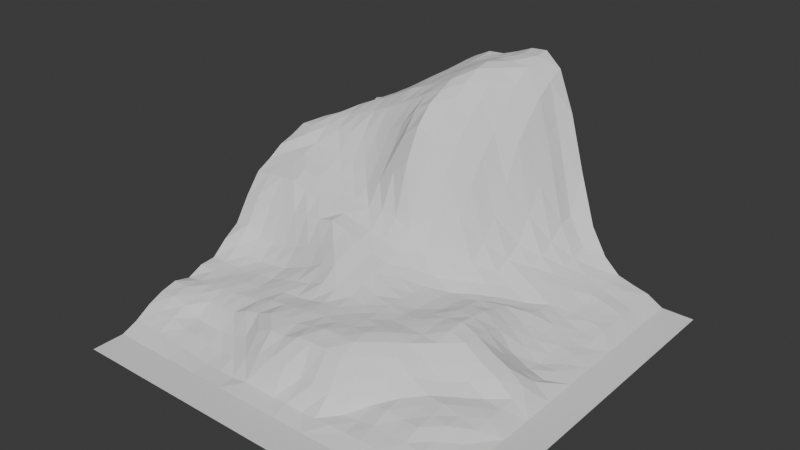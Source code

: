 # Source: land05_10.blend  (saved by Blender 4.4.32; exported with 4.5.12 LTS)
import bpy
from mathutils import Matrix  # noqa: F401  (used for matrix-valued properties, if any)

bpy.ops.wm.read_factory_settings(use_empty=True)
scene = bpy.context.scene
scene.name = 'Scene'

# ---- collections
col_land05_10_col = bpy.data.collections.new('land05_10_col'); scene.collection.children.link(col_land05_10_col)

# ---- materials (node trees are filled in below, after node groups)
mat_land05_10 = bpy.data.materials.new('land05_10')

# ---- material node trees

# ---- world
world_world = bpy.data.worlds.new('World'); scene.world = world_world
world_world.use_nodes = True; world_world.node_tree.nodes.clear()
_N = world_world.node_tree.nodes; _L = world_world.node_tree.links
n0 = _N.new('ShaderNodeOutputWorld'); n0.name = 'World Output'; n0.location = (300, 300)
n1 = _N.new('ShaderNodeBackground'); n1.name = 'Background'; n1.location = (10, 300)
n1.inputs[0].default_value = (0.05088, 0.05088, 0.05088, 1.0)
_L.new(n1.outputs[0], n0.inputs[0])
n0.is_active_output = True
world_world.color = (0.05088, 0.05088, 0.05088)
world_world.sun_shadow_jitter_overblur = 0.0

# ---- meshes
me_land05_10_mesh = bpy.data.meshes.new('land05_10_mesh')
me_land05_10_mesh.from_pydata([(0.0, 0.0, -159.9), (8.333, 0.0, -159.9), (8.333, 8.333, -159.9), (0.0, 8.333, -159.9), (8.333, 0.0, -159.9), (16.67, 0.0, -159.9), (16.67, 8.333, -159.9), (8.333, 8.333, -159.9), (16.67, 0.0, -159.9), (25.0, 0.0, -159.9), (25.0, 8.333, -159.9), (16.67, 8.333, -159.9), (25.0, 0.0, -159.9), (33.33, 0.0, -159.9), (33.33, 8.333, -159.9), (25.0, 8.333, -159.9), (33.33, 0.0, -159.9), (41.67, 0.0, -159.9), (41.67, 8.333, -159.9), (33.33, 8.333, -159.9), (41.67, 0.0, -159.9), (50.0, 0.0, -159.9), (50.0, 8.333, -159.9), (41.67, 8.333, -159.9), (50.0, 0.0, -159.9), (58.33, 0.0, -159.9), (58.33, 8.333, -159.9), (50.0, 8.333, -159.9), (58.33, 0.0, -159.9), (66.67, 0.0, -159.9), (66.67, 8.333, -159.9), (58.33, 8.333, -159.9), (66.67, 0.0, -159.9), (75.0, 0.0, -159.9), (75.0, 8.333, -159.9), (66.67, 8.333, -159.9), (75.0, 0.0, -159.9), (83.33, 0.0, -159.9), (83.33, 8.333, -159.9), (75.0, 8.333, -159.9), (83.33, 0.0, -159.9), (91.67, 0.0, -159.9), (91.67, 8.333, -159.9), (83.33, 8.333, -159.9), (91.67, 0.0, -159.9), (100.0, 0.0, -159.9), (100.0, 8.333, -159.9), (91.67, 8.333, -159.9), (91.67, 8.333, -159.9), (100.0, 8.333, -159.9), (100.0, 16.67, -159.9), (91.67, 16.67, -159.9), (91.67, 16.67, -159.9), (100.0, 16.67, -159.9), (100.0, 25.0, -159.9), (91.67, 25.0, -159.9), (91.67, 25.0, -159.9), (100.0, 25.0, -159.9), (100.0, 33.33, -159.9), (91.67, 33.33, -159.9), (91.67, 33.33, -159.9), (100.0, 33.33, -159.9), (100.0, 41.67, -159.9), (91.67, 41.67, -159.9), (91.67, 41.67, -159.9), (100.0, 41.67, -159.9), (100.0, 50.0, -159.9), (91.67, 50.0, -159.9), (91.67, 50.0, -159.9), (100.0, 50.0, -159.9), (100.0, 58.33, -159.9), (91.67, 58.33, -159.9), (91.67, 58.33, -159.9), (100.0, 58.33, -159.9), (100.0, 66.67, -159.9), (91.67, 66.67, -159.9), (91.67, 66.67, -159.9), (100.0, 66.67, -159.9), (100.0, 75.0, -159.9), (91.67, 75.0, -159.9), (91.67, 75.0, -159.9), (100.0, 75.0, -159.9), (100.0, 83.33, -159.9), (91.67, 83.33, -159.9), (91.67, 83.33, -159.9), (100.0, 83.33, -159.9), (100.0, 91.67, -159.9), (91.67, 91.67, -159.9), (91.67, 91.67, -159.9), (100.0, 91.67, -159.9), (100.0, 100.0, -159.9), (91.67, 100.0, -159.9), (8.333, 8.333, -159.9), (8.333, 12.5, -158.2), (4.167, 12.5, -158.2), (0.0, 12.5, -158.2), (0.0, 8.333, -159.9), (16.67, 8.333, -159.9), (16.67, 12.5, -158.9), (12.5, 12.5, -158.6), (8.333, 12.5, -158.2), (8.333, 8.333, -159.9), (25.0, 8.333, -159.9), (25.0, 12.5, -159.6), (20.83, 12.5, -159.2), (16.67, 12.5, -158.9), (16.67, 8.333, -159.9), (33.33, 8.333, -159.9), (33.33, 12.5, -159.6), (29.17, 12.5, -159.6), (25.0, 12.5, -159.6), (25.0, 8.333, -159.9), (37.5, 12.5, -158.9), (33.33, 12.5, -159.6), (33.33, 8.333, -159.9), (41.67, 8.333, -159.9), (41.67, 12.5, -158.9), (50.0, 8.333, -159.9), (50.0, 12.5, -158.7), (45.83, 12.5, -159.2), (41.67, 12.5, -158.9), (41.67, 8.333, -159.9), (58.33, 8.333, -159.9), (58.33, 12.5, -158.6), (54.17, 12.5, -159.1), (50.0, 12.5, -158.7), (50.0, 8.333, -159.9), (62.5, 12.5, -158.2), (58.33, 12.5, -158.6), (58.33, 8.333, -159.9), (66.67, 8.333, -159.9), (66.67, 12.5, -158.4), (75.0, 8.333, -159.9), (75.0, 12.5, -158.1), (70.83, 12.5, -158.0), (66.67, 12.5, -158.4), (66.67, 8.333, -159.9), (83.33, 8.333, -159.9), (83.33, 12.5, -158.7), (79.17, 12.5, -158.4), (75.0, 12.5, -158.1), (75.0, 8.333, -159.9), (83.33, 12.5, -158.7), (83.33, 8.333, -159.9), (91.67, 8.333, -159.9), (87.5, 12.5, -159.6), (4.167, 16.67, -155.9), (0.0, 16.67, -155.6), (8.333, 16.67, -156.2), (12.5, 16.67, -157.2), (8.333, 16.67, -156.2), (16.67, 16.67, -157.5), (16.67, 16.67, -157.5), (20.83, 16.67, -158.2), (25.0, 16.67, -158.6), (25.0, 16.67, -158.6), (29.17, 16.67, -157.9), (33.33, 16.67, -156.2), (33.33, 16.67, -156.2), (37.5, 16.67, -153.9), (41.67, 16.67, -152.9), (45.83, 16.67, -152.9), (41.67, 16.67, -152.9), (50.0, 16.67, -154.9), (54.17, 16.67, -153.8), (50.0, 16.67, -154.9), (58.33, 16.67, -154.6), (62.5, 16.67, -158.1), (58.33, 16.67, -154.6), (66.67, 16.67, -157.7), (70.83, 16.67, -156.9), (66.67, 16.67, -157.7), (75.0, 16.67, -157.0), (79.17, 16.67, -157.0), (75.0, 16.67, -157.0), (83.33, 16.67, -157.6), (87.5, 16.67, -159.0), (83.33, 16.67, -157.6), (91.67, 16.67, -159.9), (4.167, 20.83, -153.6), (0.0, 20.83, -153.8), (0.0, 16.67, -155.6), (4.167, 16.67, -155.9), (8.333, 20.83, -154.6), (8.333, 16.67, -156.2), (12.5, 20.83, -156.5), (8.333, 20.83, -154.6), (8.333, 16.67, -156.2), (12.5, 16.67, -157.2), (16.67, 20.83, -156.9), (16.67, 16.67, -157.5), (20.83, 16.67, -158.2), (16.67, 20.83, -156.9), (16.67, 16.67, -157.5), (20.83, 20.83, -156.9), (25.0, 16.67, -158.6), (25.0, 20.83, -156.2), (29.17, 16.67, -157.9), (25.0, 20.83, -156.2), (25.0, 16.67, -158.6), (29.17, 20.83, -154.6), (33.33, 16.67, -156.2), (33.33, 20.83, -151.5), (37.5, 20.83, -149.6), (33.33, 20.83, -151.5), (33.33, 16.67, -156.2), (37.5, 16.67, -153.9), (41.67, 20.83, -149.5), (41.67, 16.67, -152.9), (45.83, 20.83, -147.9), (41.67, 20.83, -149.5), (41.67, 16.67, -152.9), (45.83, 16.67, -152.9), (50.0, 20.83, -147.6), (50.0, 16.67, -154.9), (54.17, 20.83, -147.4), (50.0, 20.83, -147.6), (50.0, 16.67, -154.9), (54.17, 16.67, -153.8), (58.33, 20.83, -148.1), (58.33, 16.67, -154.6), (62.5, 20.83, -150.5), (58.33, 20.83, -148.1), (58.33, 16.67, -154.6), (62.5, 16.67, -158.1), (66.67, 20.83, -156.1), (66.67, 16.67, -157.7), (70.83, 20.83, -155.2), (66.67, 20.83, -156.1), (66.67, 16.67, -157.7), (70.83, 16.67, -156.9), (75.0, 20.83, -155.7), (75.0, 16.67, -157.0), (79.17, 20.83, -155.5), (75.0, 20.83, -155.7), (75.0, 16.67, -157.0), (79.17, 16.67, -157.0), (83.33, 20.83, -157.1), (83.33, 16.67, -157.6), (87.5, 20.83, -158.6), (83.33, 20.83, -157.1), (83.33, 16.67, -157.6), (87.5, 16.67, -159.0), (4.167, 25.0, -152.9), (0.0, 25.0, -152.8), (8.333, 25.0, -153.4), (12.5, 25.0, -153.9), (8.333, 25.0, -153.4), (16.67, 25.0, -153.9), (16.67, 25.0, -153.9), (20.83, 25.0, -153.6), (25.0, 25.0, -151.5), (25.0, 25.0, -151.5), (29.17, 25.0, -150.5), (33.33, 25.0, -148.8), (33.33, 25.0, -148.8), (37.5, 25.0, -148.5), (41.67, 25.0, -148.2), (45.83, 25.0, -147.2), (41.67, 25.0, -148.2), (50.0, 25.0, -146.2), (54.17, 25.0, -146.2), (50.0, 25.0, -146.2), (58.33, 25.0, -146.1), (62.5, 25.0, -148.1), (58.33, 25.0, -146.1), (66.67, 25.0, -151.9), (70.83, 25.0, -154.7), (66.67, 25.0, -151.9), (75.0, 25.0, -154.8), (79.17, 25.0, -155.1), (75.0, 25.0, -154.8), (83.33, 25.0, -155.7), (87.5, 25.0, -158.2), (83.33, 25.0, -155.7), (91.67, 16.67, -159.9), (91.67, 25.0, -159.9), (4.167, 29.17, -153.1), (0.0, 29.17, -153.8), (0.0, 25.0, -152.8), (4.167, 25.0, -152.9), (8.333, 29.17, -152.6), (8.333, 25.0, -153.4), (12.5, 29.17, -152.2), (8.333, 29.17, -152.6), (8.333, 25.0, -153.4), (12.5, 25.0, -153.9), (16.67, 29.17, -151.9), (16.67, 25.0, -153.9), (20.83, 29.17, -151.2), (16.67, 29.17, -151.9), (16.67, 25.0, -153.9), (20.83, 25.0, -153.6), (25.0, 29.17, -150.5), (25.0, 25.0, -151.5), (29.17, 29.17, -149.1), (25.0, 29.17, -150.5), (25.0, 25.0, -151.5), (29.17, 25.0, -150.5), (33.33, 29.17, -148.5), (33.33, 25.0, -148.8), (37.5, 29.17, -147.8), (33.33, 29.17, -148.5), (33.33, 25.0, -148.8), (37.5, 25.0, -148.5), (41.67, 29.17, -147.1), (41.67, 25.0, -148.2), (45.83, 29.17, -146.8), (41.67, 29.17, -147.1), (41.67, 25.0, -148.2), (45.83, 25.0, -147.2), (50.0, 29.17, -146.4), (50.0, 25.0, -146.2), (54.17, 29.17, -146.1), (50.0, 29.17, -146.4), (50.0, 25.0, -146.2), (54.17, 25.0, -146.2), (58.33, 29.17, -145.7), (58.33, 25.0, -146.1), (62.5, 29.17, -146.4), (58.33, 29.17, -145.7), (58.33, 25.0, -146.1), (62.5, 25.0, -148.1), (66.67, 29.17, -148.8), (66.67, 25.0, -151.9), (70.83, 29.17, -151.9), (66.67, 29.17, -148.8), (66.67, 25.0, -151.9), (70.83, 25.0, -154.7), (75.0, 29.17, -154.4), (75.0, 25.0, -154.8), (79.17, 29.17, -154.6), (75.0, 29.17, -154.4), (75.0, 25.0, -154.8), (79.17, 25.0, -155.1), (83.33, 29.17, -155.7), (83.33, 25.0, -155.7), (87.5, 29.17, -157.1), (83.33, 29.17, -155.7), (83.33, 25.0, -155.7), (87.5, 25.0, -158.2), (4.167, 33.33, -152.2), (0.0, 33.33, -151.9), (8.333, 33.33, -152.2), (12.5, 33.33, -151.5), (8.333, 33.33, -152.2), (16.67, 33.33, -150.8), (20.83, 33.33, -150.5), (16.67, 33.33, -150.8), (25.0, 33.33, -149.5), (29.17, 33.33, -148.8), (25.0, 33.33, -149.5), (33.33, 33.33, -148.5), (37.5, 33.33, -147.8), (33.33, 33.33, -148.5), (41.67, 33.33, -146.8), (45.83, 33.33, -146.4), (41.67, 33.33, -146.8), (50.0, 33.33, -146.4), (54.17, 33.33, -146.1), (50.0, 33.33, -146.4), (58.33, 33.33, -146.1), (62.5, 33.33, -146.1), (58.33, 33.33, -146.1), (66.67, 33.33, -147.1), (70.83, 33.33, -149.8), (66.67, 33.33, -147.1), (75.0, 33.33, -153.2), (79.17, 33.33, -155.2), (75.0, 33.33, -153.2), (83.33, 33.33, -155.6), (87.5, 33.33, -156.7), (83.33, 33.33, -155.6), (91.67, 33.33, -159.9), (91.67, 25.0, -159.9), (4.167, 37.5, -151.5), (0.0, 37.5, -151.6), (0.0, 33.33, -151.9), (4.167, 33.33, -152.2), (8.333, 37.5, -151.5), (8.333, 33.33, -152.2), (12.5, 37.5, -151.2), (8.333, 37.5, -151.5), (8.333, 33.33, -152.2), (12.5, 33.33, -151.5), (16.67, 37.5, -150.5), (16.67, 33.33, -150.8), (20.83, 37.5, -150.2), (16.67, 37.5, -150.5), (16.67, 33.33, -150.8), (20.83, 33.33, -150.5), (25.0, 37.5, -148.8), (25.0, 33.33, -149.5), (29.17, 37.5, -147.8), (25.0, 37.5, -148.8), (25.0, 33.33, -149.5), (29.17, 33.33, -148.8), (33.33, 37.5, -146.8), (33.33, 33.33, -148.5), (37.5, 37.5, -145.1), (33.33, 37.5, -146.8), (33.33, 33.33, -148.5), (37.5, 33.33, -147.8), (41.67, 37.5, -145.1), (41.67, 33.33, -146.8), (45.83, 37.5, -145.7), (41.67, 37.5, -145.1), (41.67, 33.33, -146.8), (45.83, 33.33, -146.4), (50.0, 37.5, -146.1), (50.0, 33.33, -146.4), (54.17, 37.5, -146.4), (50.0, 37.5, -146.1), (50.0, 33.33, -146.4), (54.17, 33.33, -146.1), (58.33, 37.5, -146.8), (58.33, 33.33, -146.1), (62.5, 37.5, -146.8), (58.33, 37.5, -146.8), (58.33, 33.33, -146.1), (62.5, 33.33, -146.1), (66.67, 37.5, -147.1), (66.67, 33.33, -147.1), (70.83, 37.5, -147.4), (66.67, 37.5, -147.1), (66.67, 33.33, -147.1), (70.83, 33.33, -149.8), (75.0, 37.5, -150.2), (75.0, 33.33, -153.2), (79.17, 37.5, -153.6), (75.0, 37.5, -150.2), (75.0, 33.33, -153.2), (79.17, 33.33, -155.2), (83.33, 37.5, -156.1), (83.33, 33.33, -155.6), (87.5, 37.5, -156.8), (83.33, 37.5, -156.1), (83.33, 33.33, -155.6), (87.5, 33.33, -156.7), (4.167, 41.67, -148.8), (0.0, 41.67, -148.0), (8.333, 41.67, -149.8), (12.5, 41.67, -150.2), (8.333, 41.67, -149.8), (16.67, 41.67, -149.8), (20.83, 41.67, -149.1), (16.67, 41.67, -149.8), (25.0, 41.67, -147.4), (29.17, 41.67, -145.7), (25.0, 41.67, -147.4), (33.33, 41.67, -143.5), (37.5, 41.67, -142.1), (33.33, 41.67, -143.5), (41.67, 41.67, -143.2), (45.83, 41.67, -144.4), (41.67, 41.67, -143.2), (50.0, 41.67, -145.7), (54.17, 41.67, -146.4), (50.0, 41.67, -145.7), (58.33, 41.67, -147.1), (62.5, 41.67, -146.8), (58.33, 41.67, -147.1), (66.67, 41.67, -146.8), (70.83, 41.67, -146.4), (66.67, 41.67, -146.8), (75.0, 41.67, -147.8), (79.17, 41.67, -150.8), (75.0, 41.67, -147.8), (83.33, 41.67, -152.9), (87.5, 41.67, -156.4), (83.33, 41.67, -152.9), (91.67, 41.67, -159.9), (91.67, 33.33, -159.9), (4.167, 45.83, -144.4), (0.0, 45.83, -145.3), (0.0, 41.67, -148.0), (4.167, 41.67, -148.8), (8.333, 45.83, -146.6), (8.333, 41.67, -149.8), (12.5, 45.83, -147.1), (8.333, 45.83, -146.6), (8.333, 41.67, -149.8), (12.5, 41.67, -150.2), (16.67, 45.83, -146.4), (16.67, 41.67, -149.8), (20.83, 45.83, -145.1), (16.67, 45.83, -146.4), (16.67, 41.67, -149.8), (20.83, 41.67, -149.1), (25.0, 45.83, -143.1), (25.0, 41.67, -147.4), (29.17, 45.83, -141.4), (25.0, 45.83, -143.1), (25.0, 41.67, -147.4), (29.17, 41.67, -145.7), (33.33, 41.67, -143.5), (33.33, 45.83, -139.7), (37.5, 41.67, -142.1), (37.5, 45.83, -140.1), (33.33, 45.83, -139.7), (33.33, 41.67, -143.5), (41.67, 41.67, -143.2), (41.67, 45.83, -142.2), (45.83, 41.67, -144.4), (45.83, 45.83, -143.2), (41.67, 45.83, -142.2), (41.67, 41.67, -143.2), (50.0, 41.67, -145.7), (50.0, 45.83, -145.1), (54.17, 45.83, -146.8), (50.0, 45.83, -145.1), (50.0, 41.67, -145.7), (54.17, 41.67, -146.4), (58.33, 45.83, -147.8), (58.33, 41.67, -147.1), (62.5, 45.83, -147.4), (58.33, 45.83, -147.8), (58.33, 41.67, -147.1), (62.5, 41.67, -146.8), (66.67, 45.83, -146.8), (66.67, 41.67, -146.8), (70.83, 45.83, -146.1), (66.67, 45.83, -146.8), (66.67, 41.67, -146.8), (70.83, 41.67, -146.4), (75.0, 45.83, -147.8), (75.0, 41.67, -147.8), (79.17, 45.83, -150.5), (75.0, 45.83, -147.8), (75.0, 41.67, -147.8), (79.17, 41.67, -150.8), (83.33, 45.83, -152.5), (83.33, 41.67, -152.9), (87.5, 45.83, -155.6), (83.33, 45.83, -152.5), (83.33, 41.67, -152.9), (87.5, 41.67, -156.4), (4.167, 50.0, -137.9), (0.0, 50.0, -139.0), (8.333, 50.0, -138.9), (12.5, 50.0, -139.0), (8.333, 50.0, -138.9), (16.67, 50.0, -138.7), (20.83, 50.0, -138.0), (16.67, 50.0, -138.7), (25.0, 50.0, -137.7), (29.17, 50.0, -136.7), (25.0, 50.0, -137.7), (33.33, 50.0, -137.8), (37.5, 50.0, -139.0), (33.33, 50.0, -137.8), (41.67, 50.0, -141.1), (45.83, 50.0, -142.4), (41.67, 50.0, -141.1), (50.0, 50.0, -144.7), (54.17, 50.0, -147.1), (50.0, 50.0, -144.7), (58.33, 50.0, -148.1), (62.5, 50.0, -148.1), (58.33, 50.0, -148.1), (66.67, 50.0, -146.8), (70.83, 50.0, -146.8), (66.67, 50.0, -146.8), (75.0, 50.0, -149.1), (79.17, 50.0, -152.9), (75.0, 50.0, -149.1), (83.33, 50.0, -155.0), (87.5, 50.0, -156.6), (83.33, 50.0, -155.0), (91.67, 41.67, -159.9), (91.67, 50.0, -159.9), (4.167, 54.17, -133.3), (0.0, 54.17, -133.8), (0.0, 50.0, -139.0), (4.167, 50.0, -137.9), (8.333, 54.17, -133.1), (8.333, 50.0, -138.9), (12.5, 50.0, -139.0), (12.5, 54.17, -132.9), (8.333, 54.17, -133.1), (8.333, 50.0, -138.9), (16.67, 50.0, -138.7), (16.67, 54.17, -134.1), (20.83, 50.0, -138.0), (20.83, 54.17, -134.8), (16.67, 54.17, -134.1), (16.67, 50.0, -138.7), (25.0, 50.0, -137.7), (25.0, 54.17, -135.7), (29.17, 54.17, -136.4), (25.0, 54.17, -135.7), (25.0, 50.0, -137.7), (29.17, 50.0, -136.7), (33.33, 50.0, -137.8), (33.33, 54.17, -137.5), (37.5, 50.0, -139.0), (37.5, 54.17, -138.4), (33.33, 54.17, -137.5), (33.33, 50.0, -137.8), (41.67, 50.0, -141.1), (41.67, 54.17, -139.4), (45.83, 50.0, -142.4), (45.83, 54.17, -140.7), (41.67, 54.17, -139.4), (41.67, 50.0, -141.1), (50.0, 54.17, -144.0), (50.0, 50.0, -144.7), (54.17, 54.17, -147.4), (50.0, 54.17, -144.0), (50.0, 50.0, -144.7), (54.17, 50.0, -147.1), (58.33, 54.17, -148.5), (58.33, 50.0, -148.1), (62.5, 54.17, -148.5), (58.33, 54.17, -148.5), (58.33, 50.0, -148.1), (62.5, 50.0, -148.1), (66.67, 54.17, -147.4), (66.67, 50.0, -146.8), (70.83, 54.17, -147.4), (66.67, 54.17, -147.4), (66.67, 50.0, -146.8), (70.83, 50.0, -146.8), (75.0, 54.17, -150.5), (75.0, 50.0, -149.1), (79.17, 54.17, -155.3), (75.0, 54.17, -150.5), (75.0, 50.0, -149.1), (79.17, 50.0, -152.9), (83.33, 54.17, -157.3), (83.33, 50.0, -155.0), (87.5, 54.17, -158.4), (83.33, 54.17, -157.3), (83.33, 50.0, -155.0), (87.5, 50.0, -156.6), (4.167, 58.33, -131.5), (0.0, 58.33, -131.7), (8.333, 58.33, -131.2), (12.5, 58.33, -131.3), (8.333, 58.33, -131.2), (16.67, 58.33, -132.1), (20.83, 58.33, -133.3), (16.67, 58.33, -132.1), (25.0, 58.33, -134.3), (29.17, 58.33, -134.9), (25.0, 58.33, -134.3), (33.33, 58.33, -135.4), (37.5, 58.33, -135.0), (33.33, 58.33, -135.4), (41.67, 58.33, -135.3), (45.83, 58.33, -136.8), (41.67, 58.33, -135.3), (50.0, 58.33, -141.8), (54.17, 58.33, -146.8), (50.0, 58.33, -141.8), (58.33, 58.33, -149.3), (62.5, 58.33, -149.3), (58.33, 58.33, -149.3), (66.67, 58.33, -148.1), (70.83, 58.33, -148.8), (66.67, 58.33, -148.1), (75.0, 58.33, -151.5), (79.17, 58.33, -155.4), (75.0, 58.33, -151.5), (83.33, 58.33, -158.1), (87.5, 58.33, -158.3), (83.33, 58.33, -158.1), (91.67, 58.33, -159.9), (91.67, 50.0, -159.9), (4.167, 62.5, -129.7), (0.0, 62.5, -129.1), (0.0, 58.33, -131.7), (4.167, 58.33, -131.5), (8.333, 62.5, -129.4), (8.333, 58.33, -131.2), (12.5, 58.33, -131.3), (12.5, 62.5, -130.3), (8.333, 62.5, -129.4), (8.333, 58.33, -131.2), (16.67, 58.33, -132.1), (16.67, 62.5, -130.9), (20.83, 58.33, -133.3), (20.83, 62.5, -131.9), (16.67, 62.5, -130.9), (16.67, 58.33, -132.1), (25.0, 58.33, -134.3), (25.0, 62.5, -132.4), (29.17, 58.33, -134.9), (29.17, 62.5, -132.1), (25.0, 62.5, -132.4), (25.0, 58.33, -134.3), (33.33, 58.33, -135.4), (33.33, 62.5, -129.5), (37.5, 58.33, -135.0), (37.5, 62.5, -125.9), (33.33, 62.5, -129.5), (33.33, 58.33, -135.4), (41.67, 58.33, -135.3), (41.67, 62.5, -122.5), (45.83, 58.33, -136.8), (45.83, 62.5, -125.9), (41.67, 62.5, -122.5), (41.67, 58.33, -135.3), (50.0, 62.5, -134.3), (50.0, 58.33, -141.8), (54.17, 62.5, -143.5), (50.0, 62.5, -134.3), (50.0, 58.33, -141.8), (54.17, 58.33, -146.8), (58.33, 62.5, -148.1), (58.33, 58.33, -149.3), (62.5, 62.5, -150.0), (58.33, 62.5, -148.1), (58.33, 58.33, -149.3), (62.5, 58.33, -149.3), (66.67, 62.5, -150.3), (66.67, 58.33, -148.1), (70.83, 62.5, -149.8), (66.67, 62.5, -150.3), (66.67, 58.33, -148.1), (70.83, 58.33, -148.8), (75.0, 62.5, -152.2), (75.0, 58.33, -151.5), (79.17, 62.5, -155.6), (75.0, 62.5, -152.2), (75.0, 58.33, -151.5), (79.17, 58.33, -155.4), (83.33, 62.5, -157.8), (83.33, 58.33, -158.1), (87.5, 62.5, -158.6), (83.33, 62.5, -157.8), (83.33, 58.33, -158.1), (87.5, 58.33, -158.3), (4.167, 66.67, -126.9), (0.0, 66.67, -127.8), (8.333, 66.67, -128.0), (12.5, 66.67, -128.4), (8.333, 66.67, -128.0), (16.67, 66.67, -128.9), (20.83, 66.67, -128.9), (16.67, 66.67, -128.9), (25.0, 66.67, -128.4), (29.17, 66.67, -126.8), (25.0, 66.67, -128.4), (33.33, 66.67, -123.9), (37.5, 66.67, -117.8), (33.33, 66.67, -123.9), (41.67, 66.67, -114.4), (45.83, 66.67, -117.1), (41.67, 66.67, -114.4), (50.0, 66.67, -124.2), (54.17, 66.67, -135.0), (50.0, 66.67, -124.2), (58.33, 66.67, -145.4), (62.5, 66.67, -149.1), (58.33, 66.67, -145.4), (66.67, 66.67, -151.2), (70.83, 66.67, -152.0), (66.67, 66.67, -151.2), (75.0, 66.67, -152.1), (79.17, 66.67, -155.8), (75.0, 66.67, -152.1), (83.33, 66.67, -157.5), (87.5, 66.67, -158.4), (83.33, 66.67, -157.5), (91.67, 66.67, -159.9), (91.67, 58.33, -159.9), (4.167, 70.83, -125.0), (0.0, 70.83, -126.0), (0.0, 66.67, -127.8), (4.167, 66.67, -126.9), (8.333, 70.83, -124.6), (8.333, 66.67, -128.0), (12.5, 70.83, -124.3), (8.333, 70.83, -124.6), (8.333, 66.67, -128.0), (12.5, 66.67, -128.4), (16.67, 66.67, -128.9), (16.67, 70.83, -123.8), (20.83, 66.67, -128.9), (20.83, 70.83, -123.8), (16.67, 70.83, -123.8), (16.67, 66.67, -128.9), (25.0, 66.67, -128.4), (25.0, 70.83, -122.8), (29.17, 66.67, -126.8), (29.17, 70.83, -120.5), (25.0, 70.83, -122.8), (25.0, 66.67, -128.4), (33.33, 66.67, -123.9), (33.33, 70.83, -117.5), (37.5, 70.83, -112.7), (33.33, 70.83, -117.5), (33.33, 66.67, -123.9), (37.5, 66.67, -117.8), (41.67, 70.83, -110.3), (41.67, 66.67, -114.4), (45.83, 70.83, -112.4), (41.67, 70.83, -110.3), (41.67, 66.67, -114.4), (45.83, 66.67, -117.1), (50.0, 70.83, -118.2), (50.0, 66.67, -124.2), (54.17, 70.83, -127.6), (50.0, 70.83, -118.2), (50.0, 66.67, -124.2), (54.17, 66.67, -135.0), (58.33, 70.83, -141.1), (58.33, 66.67, -145.4), (62.5, 70.83, -147.8), (58.33, 70.83, -141.1), (58.33, 66.67, -145.4), (62.5, 66.67, -149.1), (66.67, 70.83, -150.5), (66.67, 66.67, -151.2), (70.83, 70.83, -152.9), (66.67, 70.83, -150.5), (66.67, 66.67, -151.2), (70.83, 66.67, -152.0), (75.0, 70.83, -153.3), (75.0, 66.67, -152.1), (79.17, 70.83, -155.8), (75.0, 70.83, -153.3), (75.0, 66.67, -152.1), (79.17, 66.67, -155.8), (83.33, 70.83, -157.5), (83.33, 66.67, -157.5), (87.5, 70.83, -158.6), (83.33, 70.83, -157.5), (83.33, 66.67, -157.5), (87.5, 66.67, -158.4), (4.167, 75.0, -124.1), (0.0, 75.0, -126.8), (8.333, 75.0, -122.4), (12.5, 75.0, -121.5), (8.333, 75.0, -122.4), (16.67, 75.0, -120.1), (20.83, 75.0, -118.7), (16.67, 75.0, -120.1), (25.0, 75.0, -116.8), (29.17, 75.0, -114.7), (25.0, 75.0, -116.8), (33.33, 75.0, -112.5), (37.5, 75.0, -110.0), (33.33, 75.0, -112.5), (41.67, 75.0, -108.3), (45.83, 75.0, -109.3), (41.67, 75.0, -108.3), (50.0, 75.0, -113.7), (54.17, 75.0, -121.8), (50.0, 75.0, -113.7), (58.33, 75.0, -136.0), (62.5, 75.0, -146.1), (58.33, 75.0, -136.0), (66.67, 75.0, -148.8), (70.83, 75.0, -151.3), (66.67, 75.0, -148.8), (75.0, 75.0, -153.9), (79.17, 75.0, -156.1), (75.0, 75.0, -153.9), (83.33, 75.0, -157.4), (87.5, 75.0, -158.2), (83.33, 75.0, -157.4), (91.67, 75.0, -159.9), (91.67, 66.67, -159.9), (4.167, 79.17, -126.1), (0.0, 79.17, -127.8), (0.0, 75.0, -126.8), (4.167, 75.0, -124.1), (8.333, 79.17, -122.7), (8.333, 75.0, -122.4), (12.5, 79.17, -120.1), (8.333, 79.17, -122.7), (8.333, 75.0, -122.4), (12.5, 75.0, -121.5), (16.67, 79.17, -118.1), (16.67, 75.0, -120.1), (20.83, 79.17, -116.4), (16.67, 79.17, -118.1), (16.67, 75.0, -120.1), (20.83, 75.0, -118.7), (25.0, 79.17, -114.3), (25.0, 75.0, -116.8), (29.17, 79.17, -112.0), (25.0, 79.17, -114.3), (25.0, 75.0, -116.8), (29.17, 75.0, -114.7), (33.33, 79.17, -110.4), (33.33, 75.0, -112.5), (37.5, 79.17, -108.6), (33.33, 79.17, -110.4), (33.33, 75.0, -112.5), (37.5, 75.0, -110.0), (41.67, 79.17, -106.6), (41.67, 75.0, -108.3), (45.83, 79.17, -106.6), (41.67, 79.17, -106.6), (41.67, 75.0, -108.3), (45.83, 75.0, -109.3), (50.0, 79.17, -110.0), (50.0, 75.0, -113.7), (54.17, 79.17, -117.1), (50.0, 79.17, -110.0), (50.0, 75.0, -113.7), (54.17, 75.0, -121.8), (58.33, 79.17, -128.9), (58.33, 75.0, -136.0), (62.5, 79.17, -143.8), (58.33, 79.17, -128.9), (58.33, 75.0, -136.0), (62.5, 75.0, -146.1), (66.67, 79.17, -148.5), (66.67, 75.0, -148.8), (70.83, 79.17, -150.8), (66.67, 79.17, -148.5), (66.67, 75.0, -148.8), (70.83, 75.0, -151.3), (75.0, 79.17, -153.5), (75.0, 75.0, -153.9), (79.17, 79.17, -156.2), (75.0, 79.17, -153.5), (75.0, 75.0, -153.9), (79.17, 75.0, -156.1), (83.33, 79.17, -156.9), (83.33, 75.0, -157.4), (87.5, 79.17, -157.8), (83.33, 79.17, -156.9), (83.33, 75.0, -157.4), (87.5, 75.0, -158.2), (4.167, 83.33, -126.8), (0.0, 83.33, -127.8), (8.333, 83.33, -125.6), (12.5, 83.33, -122.4), (8.333, 83.33, -125.6), (16.67, 83.33, -120.1), (20.83, 83.33, -116.2), (16.67, 83.33, -120.1), (25.0, 83.33, -113.9), (29.17, 83.33, -111.7), (25.0, 83.33, -113.9), (33.33, 83.33, -109.9), (37.5, 83.33, -107.6), (33.33, 83.33, -109.9), (41.67, 83.33, -105.7), (45.83, 83.33, -104.3), (41.67, 83.33, -105.7), (50.0, 83.33, -106.3), (54.17, 83.33, -112.0), (50.0, 83.33, -106.3), (58.33, 83.33, -120.1), (62.5, 83.33, -137.7), (58.33, 83.33, -120.1), (66.67, 83.33, -147.1), (70.83, 83.33, -150.8), (66.67, 83.33, -147.1), (75.0, 83.33, -153.2), (79.17, 83.33, -156.0), (75.0, 83.33, -153.2), (83.33, 83.33, -156.7), (87.5, 83.33, -157.9), (83.33, 83.33, -156.7), (91.67, 75.0, -159.9), (91.67, 83.33, -159.9), (4.167, 87.5, -127.9), (0.0, 87.5, -128.7), (0.0, 83.33, -127.8), (4.167, 83.33, -126.8), (8.333, 87.5, -126.3), (8.333, 83.33, -125.6), (12.5, 87.5, -124.8), (8.333, 87.5, -126.3), (8.333, 83.33, -125.6), (12.5, 83.33, -122.4), (16.67, 87.5, -122.0), (16.67, 83.33, -120.1), (20.83, 87.5, -118.8), (16.67, 87.5, -122.0), (16.67, 83.33, -120.1), (20.83, 83.33, -116.2), (25.0, 87.5, -113.9), (25.0, 83.33, -113.9), (29.17, 87.5, -111.1), (25.0, 87.5, -113.9), (25.0, 83.33, -113.9), (29.17, 83.33, -111.7), (33.33, 87.5, -109.1), (33.33, 83.33, -109.9), (37.5, 87.5, -107.3), (33.33, 87.5, -109.1), (33.33, 83.33, -109.9), (37.5, 83.33, -107.6), (41.67, 87.5, -105.3), (41.67, 83.33, -105.7), (45.83, 87.5, -103.6), (41.67, 87.5, -105.3), (41.67, 83.33, -105.7), (45.83, 83.33, -104.3), (50.0, 87.5, -104.3), (50.0, 83.33, -106.3), (54.17, 87.5, -107.6), (50.0, 87.5, -104.3), (50.0, 83.33, -106.3), (54.17, 83.33, -112.0), (58.33, 87.5, -115.1), (58.33, 83.33, -120.1), (62.5, 87.5, -131.0), (58.33, 87.5, -115.1), (58.33, 83.33, -120.1), (62.5, 83.33, -137.7), (66.67, 87.5, -145.1), (66.67, 83.33, -147.1), (70.83, 87.5, -150.5), (66.67, 87.5, -145.1), (66.67, 83.33, -147.1), (70.83, 83.33, -150.8), (75.0, 87.5, -153.2), (75.0, 83.33, -153.2), (79.17, 87.5, -155.3), (75.0, 87.5, -153.2), (75.0, 83.33, -153.2), (79.17, 83.33, -156.0), (83.33, 87.5, -156.3), (83.33, 83.33, -156.7), (87.5, 87.5, -157.8), (83.33, 87.5, -156.3), (83.33, 83.33, -156.7), (87.5, 83.33, -157.9), (4.167, 91.67, -127.4), (0.0, 91.67, -128.6), (8.333, 91.67, -126.1), (12.5, 91.67, -124.7), (8.333, 91.67, -126.1), (16.67, 91.67, -122.2), (20.83, 91.67, -119.9), (16.67, 91.67, -122.2), (25.0, 91.67, -115.4), (29.17, 91.67, -111.1), (25.0, 91.67, -115.4), (33.33, 91.67, -108.5), (37.5, 91.67, -106.8), (33.33, 91.67, -108.5), (41.67, 91.67, -105.3), (45.83, 91.67, -104.0), (41.67, 91.67, -105.3), (50.0, 91.67, -103.6), (54.17, 91.67, -104.3), (50.0, 91.67, -103.6), (58.33, 91.67, -110.7), (62.5, 91.67, -125.5), (58.33, 91.67, -110.7), (66.67, 91.67, -141.8), (70.83, 91.67, -149.8), (66.67, 91.67, -141.8), (75.0, 91.67, -153.2), (79.17, 91.67, -155.5), (75.0, 91.67, -153.2), (83.33, 91.67, -156.7), (87.5, 91.67, -158.0), (83.33, 91.67, -156.7), (91.67, 83.33, -159.9), (91.67, 91.67, -159.9), (4.167, 95.83, -126.9), (0.0, 95.83, -128.8), (0.0, 91.67, -128.6), (4.167, 91.67, -127.4), (8.333, 95.83, -125.2), (8.333, 91.67, -126.1), (12.5, 95.83, -123.7), (8.333, 95.83, -125.2), (8.333, 91.67, -126.1), (12.5, 91.67, -124.7), (16.67, 95.83, -122.4), (16.67, 91.67, -122.2), (20.83, 91.67, -119.9), (20.83, 95.83, -120.6), (16.67, 95.83, -122.4), (16.67, 91.67, -122.2), (25.0, 91.67, -115.4), (25.0, 95.83, -117.3), (29.17, 91.67, -111.1), (29.17, 95.83, -111.9), (25.0, 95.83, -117.3), (25.0, 91.67, -115.4), (33.33, 95.83, -108.1), (33.33, 91.67, -108.5), (37.5, 95.83, -106.4), (33.33, 95.83, -108.1), (33.33, 91.67, -108.5), (37.5, 91.67, -106.8), (41.67, 95.83, -105.7), (41.67, 91.67, -105.3), (45.83, 95.83, -104.7), (41.67, 95.83, -105.7), (41.67, 91.67, -105.3), (45.83, 91.67, -104.0), (50.0, 95.83, -103.0), (50.0, 91.67, -103.6), (54.17, 95.83, -102.6), (50.0, 95.83, -103.0), (50.0, 91.67, -103.6), (54.17, 91.67, -104.3), (58.33, 95.83, -108.0), (58.33, 91.67, -110.7), (62.5, 95.83, -123.8), (58.33, 95.83, -108.0), (58.33, 91.67, -110.7), (62.5, 91.67, -125.5), (66.67, 95.83, -141.1), (66.67, 91.67, -141.8), (70.83, 95.83, -148.5), (66.67, 95.83, -141.1), (66.67, 91.67, -141.8), (70.83, 91.67, -149.8), (75.0, 95.83, -153.2), (75.0, 91.67, -153.2), (79.17, 95.83, -155.3), (75.0, 95.83, -153.2), (75.0, 91.67, -153.2), (79.17, 91.67, -155.5), (83.33, 95.83, -156.3), (83.33, 91.67, -156.7), (87.5, 95.83, -157.8), (83.33, 95.83, -156.3), (83.33, 91.67, -156.7), (87.5, 91.67, -158.0), (4.167, 100.0, -126.1), (0.0, 100.0, -127.3), (8.333, 100.0, -123.9), (12.5, 100.0, -122.6), (8.333, 100.0, -123.9), (16.67, 100.0, -122.3), (20.93, 100.0, -120.1), (16.67, 100.0, -122.3), (25.0, 100.0, -117.7), (29.17, 100.0, -112.5), (25.0, 100.0, -117.7), (33.33, 100.0, -108.0), (37.5, 100.0, -106.0), (33.33, 100.0, -108.0), (41.67, 100.0, -105.7), (45.83, 100.0, -104.3), (41.67, 100.0, -105.7), (50.0, 100.0, -102.6), (54.17, 100.0, -102.3), (50.0, 100.0, -102.6), (58.33, 100.0, -106.0), (62.5, 100.0, -116.5), (58.33, 100.0, -106.0), (66.67, 100.0, -131.2), (70.83, 100.0, -144.4), (66.67, 100.0, -131.2), (75.0, 100.0, -151.5), (79.17, 100.0, -155.3), (75.0, 100.0, -151.5), (83.33, 100.0, -156.5), (87.5, 100.0, -157.5), (83.33, 100.0, -156.5), (91.67, 91.67, -159.9), (91.67, 100.0, -159.9)], [], [(2, 3, 0), (0, 1, 2), (6, 7, 4), (4, 5, 6), (10, 11, 8), (8, 9, 10), (146, 147, 95), (148, 146, 94), (95, 94, 146), (94, 93, 148), (92, 95, 96), (92, 93, 94), (92, 94, 95), (149, 150, 100), (97, 100, 101), (100, 99, 149), (151, 149, 99), (99, 98, 151), (97, 98, 99), (97, 99, 100), (104, 152, 105), (152, 104, 153), (103, 153, 104), (153, 103, 154), (102, 105, 106), (102, 104, 105), (102, 103, 104), (183, 179, 182), (181, 182, 179), (179, 180, 181), (182, 184, 183), (179, 183, 245), (243, 244, 180), (245, 243, 179), (180, 179, 243), (186, 185, 246), (246, 189, 248), (189, 246, 185), (185, 186, 187), (246, 247, 186), (187, 188, 185), (189, 185, 188), (188, 190, 189), (250, 196, 251), (196, 250, 194), (249, 194, 250), (194, 249, 192), (194, 195, 196), (195, 194, 191), (192, 191, 194), (191, 192, 193), (14, 15, 12), (12, 13, 14), (18, 19, 16), (16, 17, 18), (22, 23, 20), (20, 21, 22), (156, 108, 157), (155, 109, 156), (108, 156, 109), (109, 155, 110), (107, 108, 109), (107, 109, 110), (107, 110, 111), (112, 116, 160), (158, 112, 159), (160, 159, 112), (112, 158, 113), (114, 115, 116), (112, 114, 116), (112, 113, 114), (163, 161, 119), (120, 119, 161), (161, 162, 120), (119, 118, 163), (117, 118, 119), (117, 120, 121), (117, 119, 120), (200, 201, 202), (202, 253, 200), (200, 252, 198), (252, 200, 253), (201, 200, 197), (198, 197, 200), (253, 202, 254), (197, 198, 199), (203, 204, 205), (205, 206, 203), (207, 203, 206), (206, 208, 207), (203, 255, 204), (203, 207, 257), (255, 203, 256), (257, 256, 203), (212, 214, 213), (213, 209, 212), (211, 212, 209), (209, 210, 211), (210, 209, 258), (258, 259, 210), (209, 213, 260), (260, 258, 209), (341, 342, 278), (277, 278, 279), (278, 277, 341), (280, 282, 281), (343, 341, 277), (277, 281, 343), (281, 277, 280), (279, 280, 277), (286, 288, 287), (285, 286, 283), (287, 283, 286), (283, 287, 346), (346, 344, 283), (283, 284, 285), (344, 345, 284), (284, 283, 344), (293, 289, 292), (291, 292, 289), (292, 294, 293), (289, 290, 291), (289, 293, 349), (349, 347, 289), (347, 348, 290), (290, 289, 347), (439, 440, 376), (441, 439, 375), (376, 375, 439), (375, 379, 441), (377, 378, 375), (379, 375, 378), (378, 380, 379), (375, 376, 377), (442, 443, 382), (444, 442, 381), (382, 381, 442), (381, 385, 444), (381, 382, 383), (383, 384, 381), (385, 381, 384), (384, 386, 385), (447, 445, 387), (387, 391, 447), (391, 387, 390), (390, 392, 391), (388, 387, 445), (445, 446, 388), (387, 388, 389), (389, 390, 387), (473, 477, 539), (539, 537, 473), (474, 473, 537), (537, 538, 474), (477, 473, 476), (475, 476, 473), (476, 478, 477), (473, 474, 475), (480, 479, 540), (542, 540, 479), (479, 483, 542), (540, 541, 480), (482, 484, 483), (479, 480, 481), (483, 479, 482), (481, 482, 479), (544, 486, 485), (543, 485, 489), (485, 543, 544), (489, 545, 543), (488, 490, 489), (489, 485, 488), (487, 488, 485), (485, 486, 487), (298, 300, 299), (295, 296, 297), (297, 298, 295), (299, 295, 298), (296, 295, 350), (350, 351, 296), (295, 299, 352), (352, 350, 295), (304, 306, 305), (355, 353, 301), (305, 301, 304), (303, 304, 301), (301, 305, 355), (301, 302, 303), (353, 354, 302), (302, 301, 353), (307, 308, 309), (309, 310, 307), (310, 312, 311), (311, 307, 310), (308, 307, 356), (356, 357, 308), (358, 356, 307), (307, 311, 358), (393, 397, 450), (450, 448, 393), (394, 393, 448), (448, 449, 394), (396, 398, 397), (397, 393, 396), (393, 394, 395), (395, 396, 393), (451, 452, 400), (400, 399, 451), (451, 399, 403), (401, 402, 399), (403, 399, 402), (399, 400, 401), (403, 453, 451), (402, 404, 403), (455, 406, 405), (405, 454, 455), (405, 406, 407), (454, 405, 409), (409, 456, 454), (407, 408, 405), (409, 405, 408), (408, 410, 409), (547, 492, 491), (546, 491, 496), (491, 494, 495), (491, 546, 547), (491, 492, 493), (493, 494, 491), (495, 496, 491), (496, 548, 546), (499, 500, 497), (549, 498, 502), (502, 551, 549), (501, 502, 498), (498, 497, 501), (497, 498, 499), (550, 499, 498), (498, 549, 550), (554, 552, 504), (507, 508, 504), (504, 508, 554), (504, 503, 507), (505, 506, 503), (503, 504, 505), (504, 552, 553), (553, 505, 504), (26, 27, 24), (24, 25, 26), (30, 31, 28), (28, 29, 30), (34, 35, 32), (32, 33, 34), (166, 164, 124), (125, 124, 164), (124, 123, 166), (164, 165, 125), (122, 123, 124), (122, 125, 126), (122, 124, 125), (167, 168, 128), (127, 129, 131), (129, 130, 131), (127, 128, 129), (127, 131, 169), (169, 167, 127), (128, 127, 167), (132, 134, 135), (132, 133, 134), (132, 135, 136), (135, 134, 170), (172, 170, 134), (134, 133, 172), (170, 171, 135), (215, 216, 217), (218, 220, 219), (217, 218, 215), (219, 215, 218), (215, 219, 263), (261, 262, 216), (216, 215, 261), (263, 261, 215), (225, 221, 224), (223, 224, 221), (221, 225, 266), (221, 222, 223), (266, 264, 221), (222, 221, 264), (264, 265, 222), (224, 226, 225), (267, 268, 228), (229, 230, 227), (227, 228, 229), (231, 227, 230), (230, 232, 231), (227, 231, 269), (228, 227, 267), (269, 267, 227), (38, 39, 36), (36, 37, 38), (42, 43, 40), (40, 41, 42), (46, 47, 44), (44, 45, 46), (137, 140, 141), (175, 173, 139), (140, 139, 173), (137, 139, 140), (137, 138, 139), (139, 138, 175), (173, 174, 140), (176, 177, 142), (142, 143, 144), (144, 145, 142), (142, 145, 176), (178, 176, 145), (145, 144, 178), (50, 51, 48), (48, 49, 50), (237, 233, 236), (233, 237, 272), (235, 236, 233), (233, 234, 235), (270, 271, 234), (236, 238, 237), (272, 270, 233), (234, 233, 270), (273, 274, 240), (275, 276, 273), (239, 240, 241), (240, 239, 273), (241, 242, 239), (239, 275, 273), (239, 242, 275), (54, 55, 52), (52, 53, 54), (313, 317, 361), (316, 318, 317), (317, 313, 316), (313, 314, 315), (314, 313, 359), (359, 360, 314), (315, 316, 313), (361, 359, 313), (322, 324, 323), (319, 323, 364), (323, 319, 322), (321, 322, 319), (364, 362, 319), (319, 320, 321), (320, 319, 362), (362, 363, 320), (325, 326, 327), (367, 365, 325), (327, 328, 325), (329, 325, 328), (326, 325, 365), (365, 366, 326), (325, 329, 367), (328, 330, 329), (457, 458, 412), (459, 457, 411), (414, 416, 415), (411, 415, 459), (415, 411, 414), (411, 412, 413), (413, 414, 411), (412, 411, 457), (420, 422, 421), (421, 417, 420), (417, 418, 419), (419, 420, 417), (417, 421, 462), (460, 461, 418), (462, 460, 417), (418, 417, 460), (426, 428, 427), (423, 427, 465), (427, 423, 426), (425, 426, 423), (465, 463, 423), (424, 423, 463), (463, 464, 424), (423, 424, 425), (555, 556, 510), (509, 510, 511), (510, 509, 555), (513, 509, 512), (509, 513, 557), (557, 555, 509), (512, 514, 513), (511, 512, 509), (560, 558, 515), (519, 515, 518), (516, 515, 558), (515, 516, 517), (517, 518, 515), (515, 519, 560), (558, 559, 516), (518, 520, 519), (563, 561, 521), (521, 525, 563), (525, 521, 524), (524, 526, 525), (522, 521, 561), (521, 522, 523), (523, 524, 521), (561, 562, 522), (368, 369, 332), (335, 331, 334), (331, 335, 370), (370, 368, 331), (332, 331, 368), (334, 336, 335), (333, 334, 331), (331, 332, 333), (373, 337, 340), (373, 371, 337), (339, 340, 337), (373, 340, 374), (338, 337, 371), (337, 338, 339), (371, 372, 338), (58, 59, 56), (56, 57, 58), (429, 430, 431), (430, 429, 466), (429, 433, 468), (466, 467, 430), (468, 466, 429), (433, 429, 432), (431, 432, 429), (432, 434, 433), (469, 470, 436), (471, 469, 435), (471, 438, 472), (471, 435, 438), (437, 438, 435), (435, 436, 437), (436, 435, 469), (62, 63, 60), (60, 61, 62), (564, 565, 528), (528, 527, 564), (527, 531, 566), (566, 564, 527), (529, 530, 527), (527, 528, 529), (530, 532, 531), (531, 527, 530), (533, 569, 570), (535, 536, 533), (533, 536, 569), (533, 570, 567), (534, 533, 567), (533, 534, 535), (567, 568, 534), (66, 67, 64), (64, 65, 66), (574, 576, 575), (571, 572, 573), (573, 574, 571), (575, 571, 574), (635, 636, 572), (571, 575, 637), (572, 571, 635), (637, 635, 571), (578, 577, 581), (577, 578, 579), (579, 580, 577), (581, 582, 578), (582, 640, 638), (638, 578, 582), (639, 579, 578), (578, 638, 639), (585, 586, 583), (583, 584, 585), (584, 583, 587), (587, 588, 584), (642, 585, 584), (584, 641, 642), (641, 584, 588), (588, 643, 641), (735, 733, 669), (670, 669, 733), (669, 670, 671), (672, 674, 673), (673, 669, 672), (671, 672, 669), (733, 734, 670), (669, 673, 735), (680, 738, 736), (736, 676, 680), (676, 736, 737), (677, 678, 675), (737, 677, 676), (679, 680, 676), (675, 676, 677), (676, 675, 679), (686, 741, 739), (739, 682, 686), (682, 739, 740), (740, 683, 682), (685, 686, 682), (681, 682, 683), (683, 684, 681), (682, 681, 685), (770, 772, 771), (831, 832, 768), (767, 771, 833), (769, 770, 767), (767, 768, 769), (771, 767, 770), (833, 831, 767), (768, 767, 831), (777, 778, 773), (773, 776, 777), (775, 776, 773), (773, 778, 836), (773, 774, 775), (836, 834, 773), (774, 773, 834), (834, 835, 774), (780, 784, 839), (783, 784, 780), (839, 837, 780), (781, 780, 837), (780, 779, 783), (779, 780, 781), (781, 782, 779), (837, 838, 781), (589, 594, 646), (589, 590, 591), (590, 589, 644), (646, 644, 589), (644, 645, 590), (589, 592, 593), (593, 594, 589), (591, 592, 589), (600, 649, 647), (647, 596, 600), (596, 647, 648), (648, 597, 596), (596, 595, 599), (599, 600, 596), (597, 598, 595), (595, 596, 597), (652, 650, 602), (651, 603, 602), (602, 650, 651), (602, 605, 652), (605, 602, 601), (601, 606, 605), (601, 602, 603), (603, 604, 601), (691, 692, 688), (692, 744, 742), (742, 688, 692), (688, 742, 743), (743, 689, 688), (688, 687, 691), (687, 688, 689), (689, 690, 687), (697, 698, 694), (693, 694, 695), (694, 693, 697), (695, 694, 745), (747, 745, 694), (694, 698, 747), (745, 746, 695), (695, 696, 693), (703, 700, 699), (700, 703, 750), (701, 702, 699), (699, 700, 701), (750, 748, 700), (701, 700, 748), (699, 704, 703), (748, 749, 701), (789, 790, 786), (786, 785, 789), (785, 786, 787), (840, 841, 787), (787, 786, 840), (842, 840, 786), (786, 790, 842), (787, 788, 785), (791, 792, 793), (793, 794, 791), (795, 791, 794), (843, 844, 792), (792, 791, 843), (794, 796, 795), (845, 843, 791), (791, 795, 845), (800, 802, 801), (801, 797, 800), (797, 801, 848), (799, 800, 797), (848, 846, 797), (797, 798, 799), (798, 797, 846), (846, 847, 798), (865, 869, 931), (869, 865, 868), (867, 868, 865), (865, 866, 867), (866, 865, 929), (868, 870, 869), (931, 929, 865), (929, 930, 866), (932, 933, 872), (872, 871, 932), (934, 932, 871), (871, 875, 934), (871, 872, 873), (874, 876, 875), (875, 871, 874), (873, 874, 871), (935, 936, 878), (880, 882, 881), (881, 877, 880), (879, 880, 877), (877, 878, 879), (937, 935, 877), (877, 881, 937), (878, 877, 935), (967, 963, 966), (963, 967, 1029), (965, 966, 963), (1029, 1027, 963), (966, 968, 967), (963, 964, 965), (1027, 1028, 964), (964, 963, 1027), (971, 972, 969), (973, 969, 972), (972, 974, 973), (969, 973, 1032), (1032, 1030, 969), (969, 970, 971), (970, 969, 1030), (1030, 1031, 970), (979, 975, 978), (975, 979, 1035), (977, 978, 975), (1035, 1033, 975), (975, 976, 977), (976, 975, 1033), (1033, 1034, 976), (978, 980, 979), (1127, 1125, 1061), (1061, 1065, 1127), (1062, 1061, 1125), (1125, 1126, 1062), (1061, 1062, 1063), (1065, 1061, 1064), (1064, 1066, 1065), (1063, 1064, 1061), (1070, 1072, 1071), (1068, 1067, 1128), (1128, 1129, 1068), (1067, 1068, 1069), (1069, 1070, 1067), (1128, 1067, 1071), (1071, 1067, 1070), (1071, 1130, 1128), (1074, 1073, 1077), (1077, 1078, 1074), (1131, 1074, 1078), (1078, 1133, 1131), (1075, 1076, 1073), (1074, 1131, 1132), (1073, 1074, 1075), (1132, 1075, 1074), (885, 886, 883), (883, 884, 885), (887, 883, 886), (886, 888, 887), (884, 883, 938), (938, 939, 884), (940, 938, 883), (883, 887, 940), (891, 892, 889), (889, 890, 891), (893, 889, 892), (892, 894, 893), (941, 942, 890), (943, 941, 889), (889, 893, 943), (890, 889, 941), (898, 900, 899), (895, 899, 946), (899, 895, 898), (946, 944, 895), (897, 898, 895), (896, 895, 944), (944, 945, 896), (895, 896, 897), (1036, 1037, 982), (982, 981, 1036), (981, 982, 983), (1038, 1036, 981), (983, 984, 981), (981, 985, 1038), (985, 981, 984), (984, 986, 985), (989, 990, 987), (991, 987, 990), (987, 991, 1041), (990, 992, 991), (987, 988, 989), (988, 987, 1039), (1039, 1040, 988), (1041, 1039, 987), (996, 998, 997), (993, 994, 995), (994, 993, 1042), (995, 996, 993), (1042, 1043, 994), (993, 997, 1044), (997, 993, 996), (1044, 1042, 993), (1079, 1080, 1081), (1135, 1081, 1080), (1080, 1134, 1135), (1081, 1082, 1079), (1083, 1136, 1134), (1083, 1080, 1079), (1134, 1080, 1083), (1079, 1084, 1083), (1085, 1137, 1138), (1087, 1088, 1085), (1085, 1086, 1087), (1138, 1086, 1085), (1088, 1090, 1089), (1089, 1085, 1088), (1085, 1089, 1139), (1139, 1137, 1085), (1095, 1091, 1094), (1091, 1095, 1142), (1142, 1140, 1091), (1093, 1094, 1091), (1140, 1141, 1092), (1091, 1092, 1093), (1092, 1091, 1140), (1094, 1096, 1095), (653, 654, 608), (607, 608, 609), (608, 607, 653), (655, 653, 607), (609, 610, 607), (607, 611, 655), (611, 607, 610), (610, 612, 611), (658, 656, 613), (616, 618, 617), (613, 617, 658), (617, 613, 616), (614, 613, 656), (656, 657, 614), (615, 616, 613), (613, 614, 615), (619, 623, 661), (623, 619, 622), (661, 659, 619), (622, 624, 623), (620, 619, 659), (659, 660, 620), (619, 620, 621), (621, 622, 619), (751, 752, 706), (753, 751, 705), (706, 705, 751), (705, 706, 707), (707, 708, 705), (709, 705, 708), (705, 709, 753), (708, 710, 709), (754, 755, 712), (714, 716, 715), (756, 754, 711), (711, 712, 713), (712, 711, 754), (711, 715, 756), (715, 711, 714), (713, 714, 711), (720, 722, 721), (721, 717, 720), (717, 721, 759), (718, 717, 757), (717, 718, 719), (759, 757, 717), (719, 720, 717), (757, 758, 718), (807, 803, 806), (851, 849, 803), (803, 807, 851), (805, 806, 803), (806, 808, 807), (803, 804, 805), (804, 803, 849), (849, 850, 804), (852, 853, 810), (809, 810, 811), (810, 809, 852), (811, 812, 809), (854, 852, 809), (809, 813, 854), (813, 809, 812), (812, 814, 813), (857, 855, 815), (855, 856, 816), (816, 815, 855), (815, 816, 817), (818, 820, 819), (817, 818, 815), (819, 815, 818), (815, 819, 857), (625, 626, 627), (626, 625, 662), (627, 628, 625), (662, 663, 626), (629, 625, 628), (628, 630, 629), (664, 662, 625), (625, 629, 664), (667, 634, 668), (631, 632, 633), (633, 634, 631), (667, 631, 634), (667, 665, 631), (632, 631, 665), (665, 666, 632), (70, 71, 68), (68, 69, 70), (725, 726, 723), (760, 761, 724), (723, 724, 725), (724, 723, 760), (726, 728, 727), (723, 727, 762), (727, 723, 726), (762, 760, 723), (765, 732, 766), (765, 763, 729), (765, 729, 732), (763, 764, 730), (729, 730, 731), (730, 729, 763), (731, 732, 729), (74, 75, 72), (72, 73, 74), (823, 824, 821), (821, 822, 823), (822, 821, 858), (858, 859, 822), (821, 825, 860), (825, 821, 824), (824, 826, 825), (860, 858, 821), (863, 861, 827), (863, 830, 864), (828, 827, 861), (863, 827, 830), (827, 828, 829), (829, 830, 827), (861, 862, 828), (78, 79, 76), (76, 77, 78), (904, 906, 905), (901, 905, 949), (905, 901, 904), (949, 947, 901), (903, 904, 901), (902, 901, 947), (901, 902, 903), (947, 948, 902), (950, 951, 908), (907, 908, 909), (908, 907, 950), (952, 950, 907), (909, 910, 907), (911, 907, 910), (907, 911, 952), (910, 912, 911), (953, 954, 914), (917, 913, 916), (913, 917, 955), (916, 918, 917), (915, 916, 913), (955, 953, 913), (913, 914, 915), (914, 913, 953), (1002, 1004, 1003), (1003, 999, 1002), (999, 1003, 1047), (1047, 1045, 999), (1001, 1002, 999), (1000, 999, 1045), (999, 1000, 1001), (1045, 1046, 1000), (1007, 1008, 1005), (1050, 1048, 1005), (1006, 1005, 1048), (1005, 1006, 1007), (1009, 1005, 1008), (1048, 1049, 1006), (1005, 1009, 1050), (1008, 1010, 1009), (1051, 1052, 1012), (1011, 1012, 1013), (1012, 1011, 1051), (1013, 1014, 1011), (1053, 1051, 1011), (1015, 1011, 1014), (1011, 1015, 1053), (1014, 1016, 1015), (1100, 1102, 1101), (1097, 1101, 1145), (1101, 1097, 1100), (1145, 1143, 1097), (1099, 1100, 1097), (1097, 1098, 1099), (1143, 1144, 1098), (1098, 1097, 1143), (1103, 1107, 1148), (1104, 1103, 1146), (1107, 1103, 1106), (1148, 1146, 1103), (1106, 1108, 1107), (1103, 1104, 1105), (1105, 1106, 1103), (1146, 1147, 1104), (1149, 1150, 1110), (1110, 1109, 1149), (1111, 1112, 1109), (1151, 1149, 1109), (1109, 1110, 1111), (1109, 1113, 1151), (1113, 1109, 1112), (1112, 1114, 1113), (919, 920, 921), (920, 919, 956), (956, 957, 920), (921, 922, 919), (922, 924, 923), (958, 956, 919), (919, 923, 958), (923, 919, 922), (925, 961, 959), (961, 962, 959), (925, 928, 961), (959, 960, 926), (925, 926, 927), (926, 925, 959), (927, 928, 925), (82, 83, 80), (80, 81, 82), (1019, 1020, 1017), (1054, 1055, 1018), (1018, 1017, 1054), (1017, 1018, 1019), (1056, 1054, 1017), (1021, 1017, 1020), (1017, 1021, 1056), (1020, 1022, 1021), (1023, 1059, 1057), (1023, 1026, 1059), (1059, 1060, 1057), (1023, 1024, 1025), (1024, 1023, 1057), (1057, 1058, 1024), (1025, 1026, 1023), (86, 87, 84), (84, 85, 86), (1152, 1153, 1116), (1117, 1118, 1115), (1115, 1116, 1117), (1116, 1115, 1152), (1118, 1120, 1119), (1154, 1152, 1115), (1115, 1119, 1154), (1119, 1115, 1118), (1157, 1158, 1155), (1121, 1124, 1157), (1121, 1157, 1155), (1121, 1122, 1123), (1122, 1121, 1155), (1123, 1124, 1121), (1155, 1156, 1122), (90, 91, 88), (88, 89, 90)])
_uv = me_land05_10_mesh.uv_layers.new(name='UVMap')
_uv.uv.foreach_set('vector', [0.08659, 0.9134, 0.003906, 0.9134, 0.003906, 0.9961, 0.003906, 0.9961, 0.08659, 0.9961, 0.08659, 0.9134, 0.1693, 0.9134, 0.08659, 0.9134, 0.08659, 0.9961, 0.08659, 0.9961, 0.1693, 0.9961, 0.1693, 0.9134, 0.252, 0.9134, 0.1693, 0.9134, 0.1693, 0.9961, 0.1693, 0.9961, 0.252, 0.9961, 0.252, 0.9134, 0.04525, 0.8307, 0.003906, 0.8307, 0.003906, 0.8721, 0.08659, 0.8307, 0.04525, 0.8307, 0.04525, 0.8721, 0.003906, 0.8721, 0.04525, 0.8721, 0.04525, 0.8307, 0.04525, 0.8721, 0.08659, 0.8721, 0.08659, 0.8307, 0.08659, 0.9134, 0.003906, 0.8721, 0.003906, 0.9134, 0.08659, 0.9134, 0.08659, 0.8721, 0.04525, 0.8721, 0.08659, 0.9134, 0.04525, 0.8721, 0.003906, 0.8721, 0.1279, 0.8307, 0.08659, 0.8307, 0.08659, 0.8721, 0.1693, 0.9134, 0.08659, 0.8721, 0.08659, 0.9134, 0.08659, 0.8721, 0.1279, 0.8721, 0.1279, 0.8307, 0.1693, 0.8307, 0.1279, 0.8307, 0.1279, 0.8721, 0.1279, 0.8721, 0.1693, 0.8721, 0.1693, 0.8307, 0.1693, 0.9134, 0.1693, 0.8721, 0.1279, 0.8721, 0.1693, 0.9134, 0.1279, 0.8721, 0.08659, 0.8721, 0.2106, 0.8721, 0.1693, 0.8307, 0.1693, 0.8721, 0.1693, 0.8307, 0.2106, 0.8721, 0.2106, 0.8307, 0.252, 0.8721, 0.2106, 0.8307, 0.2106, 0.8721, 0.2106, 0.8307, 0.252, 0.8721, 0.252, 0.8307, 0.252, 0.9134, 0.1693, 0.8721, 0.1693, 0.9134, 0.252, 0.9134, 0.2106, 0.8721, 0.1693, 0.8721, 0.252, 0.9134, 0.252, 0.8721, 0.2106, 0.8721, 0.08659, 0.7894, 0.04525, 0.7894, 0.04525, 0.8307, 0.003906, 0.8307, 0.04525, 0.8307, 0.04525, 0.7894, 0.04525, 0.7894, 0.003906, 0.7894, 0.003906, 0.8307, 0.04525, 0.8307, 0.08659, 0.8307, 0.08659, 0.7894, 0.04525, 0.7894, 0.08659, 0.7894, 0.08659, 0.748, 0.04525, 0.748, 0.003906, 0.748, 0.003906, 0.7894, 0.08659, 0.748, 0.04525, 0.748, 0.04525, 0.7894, 0.003906, 0.7894, 0.04525, 0.7894, 0.04525, 0.748, 0.08659, 0.7894, 0.1279, 0.7894, 0.1279, 0.748, 0.1279, 0.748, 0.1693, 0.7894, 0.1693, 0.748, 0.1693, 0.7894, 0.1279, 0.748, 0.1279, 0.7894, 0.1279, 0.7894, 0.08659, 0.7894, 0.08659, 0.8307, 0.1279, 0.748, 0.08659, 0.748, 0.08659, 0.7894, 0.08659, 0.8307, 0.1279, 0.8307, 0.1279, 0.7894, 0.1693, 0.7894, 0.1279, 0.7894, 0.1279, 0.8307, 0.1279, 0.8307, 0.1693, 0.8307, 0.1693, 0.7894, 0.2106, 0.748, 0.252, 0.7894, 0.252, 0.748, 0.252, 0.7894, 0.2106, 0.748, 0.2106, 0.7894, 0.1693, 0.748, 0.2106, 0.7894, 0.2106, 0.748, 0.2106, 0.7894, 0.1693, 0.748, 0.1693, 0.7894, 0.2106, 0.7894, 0.252, 0.8307, 0.252, 0.7894, 0.252, 0.8307, 0.2106, 0.7894, 0.2106, 0.8307, 0.1693, 0.7894, 0.2106, 0.8307, 0.2106, 0.7894, 0.2106, 0.8307, 0.1693, 0.7894, 0.1693, 0.8307, 0.3346, 0.9134, 0.252, 0.9134, 0.252, 0.9961, 0.252, 0.9961, 0.3346, 0.9961, 0.3346, 0.9134, 0.4173, 0.9134, 0.3346, 0.9134, 0.3346, 0.9961, 0.3346, 0.9961, 0.4173, 0.9961, 0.4173, 0.9134, 0.5, 0.9134, 0.4173, 0.9134, 0.4173, 0.9961, 0.4173, 0.9961, 0.5, 0.9961, 0.5, 0.9134, 0.2933, 0.8307, 0.3346, 0.8721, 0.3346, 0.8307, 0.252, 0.8307, 0.2933, 0.8721, 0.2933, 0.8307, 0.3346, 0.8721, 0.2933, 0.8307, 0.2933, 0.8721, 0.2933, 0.8721, 0.252, 0.8307, 0.252, 0.8721, 0.3346, 0.9134, 0.3346, 0.8721, 0.2933, 0.8721, 0.3346, 0.9134, 0.2933, 0.8721, 0.252, 0.8721, 0.3346, 0.9134, 0.252, 0.8721, 0.252, 0.9134, 0.376, 0.8721, 0.4173, 0.8721, 0.4173, 0.8307, 0.3346, 0.8307, 0.376, 0.8721, 0.376, 0.8307, 0.4173, 0.8307, 0.376, 0.8307, 0.376, 0.8721, 0.376, 0.8721, 0.3346, 0.8307, 0.3346, 0.8721, 0.3346, 0.9134, 0.4173, 0.9134, 0.4173, 0.8721, 0.376, 0.8721, 0.3346, 0.9134, 0.4173, 0.8721, 0.376, 0.8721, 0.3346, 0.8721, 0.3346, 0.9134, 0.5, 0.8307, 0.4587, 0.8307, 0.4587, 0.8721, 0.4173, 0.8721, 0.4587, 0.8721, 0.4587, 0.8307, 0.4587, 0.8307, 0.4173, 0.8307, 0.4173, 0.8721, 0.4587, 0.8721, 0.5, 0.8721, 0.5, 0.8307, 0.5, 0.9134, 0.5, 0.8721, 0.4587, 0.8721, 0.5, 0.9134, 0.4173, 0.8721, 0.4173, 0.9134, 0.5, 0.9134, 0.4587, 0.8721, 0.4173, 0.8721, 0.2933, 0.7894, 0.3346, 0.8307, 0.3346, 0.7894, 0.3346, 0.7894, 0.2933, 0.748, 0.2933, 0.7894, 0.2933, 0.7894, 0.252, 0.748, 0.252, 0.7894, 0.252, 0.748, 0.2933, 0.7894, 0.2933, 0.748, 0.3346, 0.8307, 0.2933, 0.7894, 0.2933, 0.8307, 0.252, 0.7894, 0.2933, 0.8307, 0.2933, 0.7894, 0.2933, 0.748, 0.3346, 0.7894, 0.3346, 0.748, 0.2933, 0.8307, 0.252, 0.7894, 0.252, 0.8307, 0.376, 0.7894, 0.3346, 0.7894, 0.3346, 0.8307, 0.3346, 0.8307, 0.376, 0.8307, 0.376, 0.7894, 0.4173, 0.7894, 0.376, 0.7894, 0.376, 0.8307, 0.376, 0.8307, 0.4173, 0.8307, 0.4173, 0.7894, 0.376, 0.7894, 0.3346, 0.748, 0.3346, 0.7894, 0.376, 0.7894, 0.4173, 0.7894, 0.4173, 0.748, 0.3346, 0.748, 0.376, 0.7894, 0.376, 0.748, 0.4173, 0.748, 0.376, 0.748, 0.376, 0.7894, 0.4587, 0.8307, 0.5, 0.8307, 0.5, 0.7894, 0.5, 0.7894, 0.4587, 0.7894, 0.4587, 0.8307, 0.4173, 0.8307, 0.4587, 0.8307, 0.4587, 0.7894, 0.4587, 0.7894, 0.4173, 0.7894, 0.4173, 0.8307, 0.4173, 0.7894, 0.4587, 0.7894, 0.4587, 0.748, 0.4587, 0.748, 0.4173, 0.748, 0.4173, 0.7894, 0.4587, 0.7894, 0.5, 0.7894, 0.5, 0.748, 0.5, 0.748, 0.4587, 0.748, 0.4587, 0.7894, 0.04525, 0.6654, 0.003906, 0.6654, 0.003906, 0.7067, 0.04525, 0.7067, 0.003906, 0.7067, 0.003906, 0.748, 0.003906, 0.7067, 0.04525, 0.7067, 0.04525, 0.6654, 0.04525, 0.748, 0.08659, 0.748, 0.08659, 0.7067, 0.08659, 0.6654, 0.04525, 0.6654, 0.04525, 0.7067, 0.04525, 0.7067, 0.08659, 0.7067, 0.08659, 0.6654, 0.08659, 0.7067, 0.04525, 0.7067, 0.04525, 0.748, 0.003906, 0.748, 0.04525, 0.748, 0.04525, 0.7067, 0.1279, 0.748, 0.1693, 0.748, 0.1693, 0.7067, 0.08659, 0.748, 0.1279, 0.748, 0.1279, 0.7067, 0.1693, 0.7067, 0.1279, 0.7067, 0.1279, 0.748, 0.1279, 0.7067, 0.1693, 0.7067, 0.1693, 0.6654, 0.1693, 0.6654, 0.1279, 0.6654, 0.1279, 0.7067, 0.1279, 0.7067, 0.08659, 0.7067, 0.08659, 0.748, 0.1279, 0.6654, 0.08659, 0.6654, 0.08659, 0.7067, 0.08659, 0.7067, 0.1279, 0.7067, 0.1279, 0.6654, 0.252, 0.7067, 0.2106, 0.7067, 0.2106, 0.748, 0.1693, 0.748, 0.2106, 0.748, 0.2106, 0.7067, 0.2106, 0.748, 0.252, 0.748, 0.252, 0.7067, 0.2106, 0.7067, 0.1693, 0.7067, 0.1693, 0.748, 0.2106, 0.7067, 0.252, 0.7067, 0.252, 0.6654, 0.252, 0.6654, 0.2106, 0.6654, 0.2106, 0.7067, 0.2106, 0.6654, 0.1693, 0.6654, 0.1693, 0.7067, 0.1693, 0.7067, 0.2106, 0.7067, 0.2106, 0.6654, 0.04525, 0.5827, 0.003906, 0.5827, 0.003906, 0.624, 0.08659, 0.5827, 0.04525, 0.5827, 0.04525, 0.624, 0.003906, 0.624, 0.04525, 0.624, 0.04525, 0.5827, 0.04525, 0.624, 0.08659, 0.624, 0.08659, 0.5827, 0.003906, 0.6654, 0.04525, 0.6654, 0.04525, 0.624, 0.08659, 0.624, 0.04525, 0.624, 0.04525, 0.6654, 0.04525, 0.6654, 0.08659, 0.6654, 0.08659, 0.624, 0.04525, 0.624, 0.003906, 0.624, 0.003906, 0.6654, 0.1279, 0.5827, 0.08659, 0.5827, 0.08659, 0.624, 0.1693, 0.5827, 0.1279, 0.5827, 0.1279, 0.624, 0.08659, 0.624, 0.1279, 0.624, 0.1279, 0.5827, 0.1279, 0.624, 0.1693, 0.624, 0.1693, 0.5827, 0.1279, 0.624, 0.08659, 0.624, 0.08659, 0.6654, 0.08659, 0.6654, 0.1279, 0.6654, 0.1279, 0.624, 0.1693, 0.624, 0.1279, 0.624, 0.1279, 0.6654, 0.1279, 0.6654, 0.1693, 0.6654, 0.1693, 0.624, 0.252, 0.5827, 0.2106, 0.5827, 0.2106, 0.624, 0.2106, 0.624, 0.252, 0.624, 0.252, 0.5827, 0.252, 0.624, 0.2106, 0.624, 0.2106, 0.6654, 0.2106, 0.6654, 0.252, 0.6654, 0.252, 0.624, 0.1693, 0.624, 0.2106, 0.624, 0.2106, 0.5827, 0.2106, 0.5827, 0.1693, 0.5827, 0.1693, 0.624, 0.2106, 0.624, 0.1693, 0.624, 0.1693, 0.6654, 0.1693, 0.6654, 0.2106, 0.6654, 0.2106, 0.624, 0.04525, 0.5413, 0.08659, 0.5413, 0.08659, 0.5, 0.08659, 0.5, 0.04525, 0.5, 0.04525, 0.5413, 0.003906, 0.5413, 0.04525, 0.5413, 0.04525, 0.5, 0.04525, 0.5, 0.003906, 0.5, 0.003906, 0.5413, 0.08659, 0.5413, 0.04525, 0.5413, 0.04525, 0.5827, 0.003906, 0.5827, 0.04525, 0.5827, 0.04525, 0.5413, 0.04525, 0.5827, 0.08659, 0.5827, 0.08659, 0.5413, 0.04525, 0.5413, 0.003906, 0.5413, 0.003906, 0.5827, 0.08659, 0.5413, 0.1279, 0.5413, 0.1279, 0.5, 0.1693, 0.5, 0.1279, 0.5, 0.1279, 0.5413, 0.1279, 0.5413, 0.1693, 0.5413, 0.1693, 0.5, 0.1279, 0.5, 0.08659, 0.5, 0.08659, 0.5413, 0.1279, 0.5827, 0.1693, 0.5827, 0.1693, 0.5413, 0.1279, 0.5413, 0.08659, 0.5413, 0.08659, 0.5827, 0.1693, 0.5413, 0.1279, 0.5413, 0.1279, 0.5827, 0.08659, 0.5827, 0.1279, 0.5827, 0.1279, 0.5413, 0.1693, 0.5, 0.1693, 0.5413, 0.2106, 0.5413, 0.2106, 0.5, 0.2106, 0.5413, 0.252, 0.5413, 0.2106, 0.5413, 0.2106, 0.5, 0.1693, 0.5, 0.252, 0.5413, 0.252, 0.5, 0.2106, 0.5, 0.2106, 0.5827, 0.252, 0.5827, 0.252, 0.5413, 0.252, 0.5413, 0.2106, 0.5413, 0.2106, 0.5827, 0.1693, 0.5827, 0.2106, 0.5827, 0.2106, 0.5413, 0.2106, 0.5413, 0.1693, 0.5413, 0.1693, 0.5827, 0.2933, 0.748, 0.3346, 0.748, 0.3346, 0.7067, 0.2933, 0.7067, 0.252, 0.7067, 0.252, 0.748, 0.252, 0.748, 0.2933, 0.748, 0.2933, 0.7067, 0.3346, 0.7067, 0.2933, 0.7067, 0.2933, 0.748, 0.252, 0.7067, 0.2933, 0.7067, 0.2933, 0.6654, 0.2933, 0.6654, 0.252, 0.6654, 0.252, 0.7067, 0.2933, 0.7067, 0.3346, 0.7067, 0.3346, 0.6654, 0.3346, 0.6654, 0.2933, 0.6654, 0.2933, 0.7067, 0.376, 0.748, 0.4173, 0.748, 0.4173, 0.7067, 0.4173, 0.6654, 0.376, 0.6654, 0.376, 0.7067, 0.4173, 0.7067, 0.376, 0.7067, 0.376, 0.748, 0.3346, 0.748, 0.376, 0.748, 0.376, 0.7067, 0.376, 0.7067, 0.4173, 0.7067, 0.4173, 0.6654, 0.376, 0.7067, 0.3346, 0.7067, 0.3346, 0.748, 0.376, 0.6654, 0.3346, 0.6654, 0.3346, 0.7067, 0.3346, 0.7067, 0.376, 0.7067, 0.376, 0.6654, 0.4587, 0.7067, 0.4173, 0.7067, 0.4173, 0.748, 0.4173, 0.748, 0.4587, 0.748, 0.4587, 0.7067, 0.4587, 0.748, 0.5, 0.748, 0.5, 0.7067, 0.5, 0.7067, 0.4587, 0.7067, 0.4587, 0.748, 0.4173, 0.7067, 0.4587, 0.7067, 0.4587, 0.6654, 0.4587, 0.6654, 0.4173, 0.6654, 0.4173, 0.7067, 0.5, 0.6654, 0.4587, 0.6654, 0.4587, 0.7067, 0.4587, 0.7067, 0.5, 0.7067, 0.5, 0.6654, 0.2933, 0.624, 0.3346, 0.624, 0.3346, 0.5827, 0.3346, 0.5827, 0.2933, 0.5827, 0.2933, 0.624, 0.252, 0.624, 0.2933, 0.624, 0.2933, 0.5827, 0.2933, 0.5827, 0.252, 0.5827, 0.252, 0.624, 0.2933, 0.6654, 0.3346, 0.6654, 0.3346, 0.624, 0.3346, 0.624, 0.2933, 0.624, 0.2933, 0.6654, 0.2933, 0.624, 0.252, 0.624, 0.252, 0.6654, 0.252, 0.6654, 0.2933, 0.6654, 0.2933, 0.624, 0.376, 0.5827, 0.3346, 0.5827, 0.3346, 0.624, 0.3346, 0.624, 0.376, 0.624, 0.376, 0.5827, 0.376, 0.5827, 0.376, 0.624, 0.4173, 0.624, 0.3346, 0.6654, 0.376, 0.6654, 0.376, 0.624, 0.4173, 0.624, 0.376, 0.624, 0.376, 0.6654, 0.376, 0.624, 0.3346, 0.624, 0.3346, 0.6654, 0.4173, 0.624, 0.4173, 0.5827, 0.376, 0.5827, 0.376, 0.6654, 0.4173, 0.6654, 0.4173, 0.624, 0.4173, 0.5827, 0.4173, 0.624, 0.4587, 0.624, 0.4587, 0.624, 0.4587, 0.5827, 0.4173, 0.5827, 0.4587, 0.624, 0.4173, 0.624, 0.4173, 0.6654, 0.4587, 0.5827, 0.4587, 0.624, 0.5, 0.624, 0.5, 0.624, 0.5, 0.5827, 0.4587, 0.5827, 0.4173, 0.6654, 0.4587, 0.6654, 0.4587, 0.624, 0.5, 0.624, 0.4587, 0.624, 0.4587, 0.6654, 0.4587, 0.6654, 0.5, 0.6654, 0.5, 0.624, 0.252, 0.5, 0.252, 0.5413, 0.2933, 0.5413, 0.2933, 0.5, 0.2933, 0.5413, 0.3346, 0.5413, 0.2933, 0.5413, 0.2933, 0.5827, 0.3346, 0.5827, 0.2933, 0.5413, 0.2933, 0.5, 0.252, 0.5, 0.2933, 0.5413, 0.252, 0.5413, 0.252, 0.5827, 0.252, 0.5827, 0.2933, 0.5827, 0.2933, 0.5413, 0.3346, 0.5827, 0.3346, 0.5413, 0.2933, 0.5413, 0.3346, 0.5413, 0.3346, 0.5, 0.2933, 0.5, 0.3346, 0.5413, 0.3346, 0.5827, 0.376, 0.5827, 0.376, 0.5, 0.376, 0.5413, 0.4173, 0.5413, 0.4173, 0.5413, 0.4173, 0.5, 0.376, 0.5, 0.4173, 0.5827, 0.4173, 0.5413, 0.376, 0.5413, 0.376, 0.5413, 0.376, 0.5827, 0.4173, 0.5827, 0.376, 0.5827, 0.376, 0.5413, 0.3346, 0.5413, 0.3346, 0.5, 0.3346, 0.5413, 0.376, 0.5413, 0.376, 0.5413, 0.376, 0.5, 0.3346, 0.5, 0.5, 0.5, 0.4587, 0.5, 0.4587, 0.5413, 0.5, 0.5827, 0.5, 0.5413, 0.4587, 0.5413, 0.4587, 0.5413, 0.5, 0.5413, 0.5, 0.5, 0.4587, 0.5413, 0.4587, 0.5827, 0.5, 0.5827, 0.4173, 0.5413, 0.4173, 0.5827, 0.4587, 0.5827, 0.4587, 0.5827, 0.4587, 0.5413, 0.4173, 0.5413, 0.4587, 0.5413, 0.4587, 0.5, 0.4173, 0.5, 0.4173, 0.5, 0.4173, 0.5413, 0.4587, 0.5413, 0.5827, 0.9134, 0.5, 0.9134, 0.5, 0.9961, 0.5, 0.9961, 0.5827, 0.9961, 0.5827, 0.9134, 0.6654, 0.9134, 0.5827, 0.9134, 0.5827, 0.9961, 0.5827, 0.9961, 0.6654, 0.9961, 0.6654, 0.9134, 0.748, 0.9134, 0.6654, 0.9134, 0.6654, 0.9961, 0.6654, 0.9961, 0.748, 0.9961, 0.748, 0.9134, 0.5827, 0.8307, 0.5413, 0.8307, 0.5413, 0.8721, 0.5, 0.8721, 0.5413, 0.8721, 0.5413, 0.8307, 0.5413, 0.8721, 0.5827, 0.8721, 0.5827, 0.8307, 0.5413, 0.8307, 0.5, 0.8307, 0.5, 0.8721, 0.5827, 0.9134, 0.5827, 0.8721, 0.5413, 0.8721, 0.5827, 0.9134, 0.5, 0.8721, 0.5, 0.9134, 0.5827, 0.9134, 0.5413, 0.8721, 0.5, 0.8721, 0.624, 0.8307, 0.5827, 0.8307, 0.5827, 0.8721, 0.624, 0.8721, 0.5827, 0.9134, 0.6654, 0.8721, 0.5827, 0.9134, 0.6654, 0.9134, 0.6654, 0.8721, 0.624, 0.8721, 0.5827, 0.8721, 0.5827, 0.9134, 0.624, 0.8721, 0.6654, 0.8721, 0.6654, 0.8307, 0.6654, 0.8307, 0.624, 0.8307, 0.624, 0.8721, 0.5827, 0.8721, 0.624, 0.8721, 0.624, 0.8307, 0.748, 0.9134, 0.7067, 0.8721, 0.6654, 0.8721, 0.748, 0.9134, 0.748, 0.8721, 0.7067, 0.8721, 0.748, 0.9134, 0.6654, 0.8721, 0.6654, 0.9134, 0.6654, 0.8721, 0.7067, 0.8721, 0.7067, 0.8307, 0.748, 0.8307, 0.7067, 0.8307, 0.7067, 0.8721, 0.7067, 0.8721, 0.748, 0.8721, 0.748, 0.8307, 0.7067, 0.8307, 0.6654, 0.8307, 0.6654, 0.8721, 0.5413, 0.7894, 0.5, 0.7894, 0.5, 0.8307, 0.5413, 0.8307, 0.5827, 0.8307, 0.5827, 0.7894, 0.5, 0.8307, 0.5413, 0.8307, 0.5413, 0.7894, 0.5827, 0.7894, 0.5413, 0.7894, 0.5413, 0.8307, 0.5413, 0.7894, 0.5827, 0.7894, 0.5827, 0.748, 0.5413, 0.748, 0.5, 0.748, 0.5, 0.7894, 0.5, 0.7894, 0.5413, 0.7894, 0.5413, 0.748, 0.5827, 0.748, 0.5413, 0.748, 0.5413, 0.7894, 0.6654, 0.7894, 0.624, 0.7894, 0.624, 0.8307, 0.5827, 0.8307, 0.624, 0.8307, 0.624, 0.7894, 0.624, 0.7894, 0.6654, 0.7894, 0.6654, 0.748, 0.624, 0.7894, 0.5827, 0.7894, 0.5827, 0.8307, 0.6654, 0.748, 0.624, 0.748, 0.624, 0.7894, 0.5827, 0.7894, 0.624, 0.7894, 0.624, 0.748, 0.624, 0.748, 0.5827, 0.748, 0.5827, 0.7894, 0.624, 0.8307, 0.6654, 0.8307, 0.6654, 0.7894, 0.7067, 0.748, 0.6654, 0.748, 0.6654, 0.7894, 0.6654, 0.8307, 0.7067, 0.8307, 0.7067, 0.7894, 0.7067, 0.7894, 0.6654, 0.7894, 0.6654, 0.8307, 0.748, 0.7894, 0.7067, 0.7894, 0.7067, 0.8307, 0.7067, 0.8307, 0.748, 0.8307, 0.748, 0.7894, 0.7067, 0.7894, 0.748, 0.7894, 0.748, 0.748, 0.6654, 0.7894, 0.7067, 0.7894, 0.7067, 0.748, 0.748, 0.748, 0.7067, 0.748, 0.7067, 0.7894, 0.8307, 0.9134, 0.748, 0.9134, 0.748, 0.9961, 0.748, 0.9961, 0.8307, 0.9961, 0.8307, 0.9134, 0.9134, 0.9134, 0.8307, 0.9134, 0.8307, 0.9961, 0.8307, 0.9961, 0.9134, 0.9961, 0.9134, 0.9134, 0.9961, 0.9134, 0.9134, 0.9134, 0.9134, 0.9961, 0.9134, 0.9961, 0.9961, 0.9961, 0.9961, 0.9134, 0.8307, 0.9134, 0.748, 0.8721, 0.748, 0.9134, 0.8307, 0.8307, 0.7894, 0.8307, 0.7894, 0.8721, 0.748, 0.8721, 0.7894, 0.8721, 0.7894, 0.8307, 0.8307, 0.9134, 0.7894, 0.8721, 0.748, 0.8721, 0.8307, 0.9134, 0.8307, 0.8721, 0.7894, 0.8721, 0.7894, 0.8721, 0.8307, 0.8721, 0.8307, 0.8307, 0.7894, 0.8307, 0.748, 0.8307, 0.748, 0.8721, 0.8721, 0.8307, 0.8307, 0.8307, 0.8307, 0.8721, 0.8307, 0.8721, 0.8307, 0.9134, 0.9134, 0.9134, 0.9134, 0.9134, 0.8721, 0.8721, 0.8307, 0.8721, 0.8307, 0.8721, 0.8721, 0.8721, 0.8721, 0.8307, 0.9134, 0.8307, 0.8721, 0.8307, 0.8721, 0.8721, 0.8721, 0.8721, 0.9134, 0.9134, 0.9134, 0.8307, 0.9961, 0.8307, 0.9134, 0.8307, 0.9134, 0.9134, 0.9134, 0.9134, 0.9961, 0.9134, 0.9961, 0.8307, 0.8307, 0.7894, 0.7894, 0.7894, 0.7894, 0.8307, 0.7894, 0.7894, 0.8307, 0.7894, 0.8307, 0.748, 0.748, 0.8307, 0.7894, 0.8307, 0.7894, 0.7894, 0.7894, 0.7894, 0.748, 0.7894, 0.748, 0.8307, 0.7894, 0.748, 0.748, 0.748, 0.748, 0.7894, 0.7894, 0.8307, 0.8307, 0.8307, 0.8307, 0.7894, 0.8307, 0.748, 0.7894, 0.748, 0.7894, 0.7894, 0.748, 0.7894, 0.7894, 0.7894, 0.7894, 0.748, 0.8721, 0.748, 0.8307, 0.748, 0.8307, 0.7894, 0.9134, 0.8307, 0.9134, 0.748, 0.8721, 0.748, 0.8721, 0.7894, 0.8307, 0.7894, 0.8307, 0.8307, 0.8307, 0.7894, 0.8721, 0.7894, 0.8721, 0.748, 0.8307, 0.8307, 0.8721, 0.8307, 0.8721, 0.7894, 0.8721, 0.7894, 0.9134, 0.8307, 0.8721, 0.748, 0.8721, 0.7894, 0.8721, 0.8307, 0.9134, 0.8307, 0.9961, 0.748, 0.9134, 0.748, 0.9134, 0.8307, 0.9134, 0.8307, 0.9961, 0.8307, 0.9961, 0.748, 0.5413, 0.7067, 0.5827, 0.7067, 0.5827, 0.6654, 0.5413, 0.748, 0.5827, 0.748, 0.5827, 0.7067, 0.5827, 0.7067, 0.5413, 0.7067, 0.5413, 0.748, 0.5413, 0.7067, 0.5, 0.7067, 0.5, 0.748, 0.5, 0.7067, 0.5413, 0.7067, 0.5413, 0.6654, 0.5413, 0.6654, 0.5, 0.6654, 0.5, 0.7067, 0.5, 0.748, 0.5413, 0.748, 0.5413, 0.7067, 0.5827, 0.6654, 0.5413, 0.6654, 0.5413, 0.7067, 0.624, 0.748, 0.6654, 0.748, 0.6654, 0.7067, 0.624, 0.7067, 0.6654, 0.7067, 0.6654, 0.6654, 0.6654, 0.7067, 0.624, 0.7067, 0.624, 0.748, 0.5827, 0.748, 0.624, 0.748, 0.624, 0.7067, 0.6654, 0.6654, 0.624, 0.6654, 0.624, 0.7067, 0.624, 0.7067, 0.5827, 0.7067, 0.5827, 0.748, 0.5827, 0.7067, 0.624, 0.7067, 0.624, 0.6654, 0.624, 0.6654, 0.5827, 0.6654, 0.5827, 0.7067, 0.7067, 0.7067, 0.6654, 0.7067, 0.6654, 0.748, 0.748, 0.6654, 0.7067, 0.6654, 0.7067, 0.7067, 0.6654, 0.748, 0.7067, 0.748, 0.7067, 0.7067, 0.748, 0.7067, 0.7067, 0.7067, 0.7067, 0.748, 0.6654, 0.7067, 0.7067, 0.7067, 0.7067, 0.6654, 0.7067, 0.6654, 0.6654, 0.6654, 0.6654, 0.7067, 0.7067, 0.7067, 0.748, 0.7067, 0.748, 0.6654, 0.7067, 0.748, 0.748, 0.748, 0.748, 0.7067, 0.5413, 0.5827, 0.5, 0.5827, 0.5, 0.624, 0.5827, 0.5827, 0.5413, 0.5827, 0.5413, 0.624, 0.5413, 0.6654, 0.5827, 0.6654, 0.5827, 0.624, 0.5413, 0.624, 0.5827, 0.624, 0.5827, 0.5827, 0.5827, 0.624, 0.5413, 0.624, 0.5413, 0.6654, 0.5413, 0.624, 0.5, 0.624, 0.5, 0.6654, 0.5, 0.6654, 0.5413, 0.6654, 0.5413, 0.624, 0.5, 0.624, 0.5413, 0.624, 0.5413, 0.5827, 0.624, 0.6654, 0.6654, 0.6654, 0.6654, 0.624, 0.6654, 0.624, 0.624, 0.624, 0.624, 0.6654, 0.624, 0.624, 0.5827, 0.624, 0.5827, 0.6654, 0.5827, 0.6654, 0.624, 0.6654, 0.624, 0.624, 0.624, 0.624, 0.6654, 0.624, 0.6654, 0.5827, 0.624, 0.5827, 0.5827, 0.5827, 0.5827, 0.624, 0.6654, 0.5827, 0.624, 0.5827, 0.624, 0.624, 0.5827, 0.624, 0.624, 0.624, 0.624, 0.5827, 0.7067, 0.6654, 0.748, 0.6654, 0.748, 0.624, 0.7067, 0.624, 0.748, 0.624, 0.748, 0.5827, 0.748, 0.624, 0.7067, 0.624, 0.7067, 0.6654, 0.6654, 0.6654, 0.7067, 0.6654, 0.7067, 0.624, 0.748, 0.5827, 0.7067, 0.5827, 0.7067, 0.624, 0.6654, 0.624, 0.7067, 0.624, 0.7067, 0.5827, 0.7067, 0.5827, 0.6654, 0.5827, 0.6654, 0.624, 0.7067, 0.624, 0.6654, 0.624, 0.6654, 0.6654, 0.5413, 0.5, 0.5, 0.5, 0.5, 0.5413, 0.5413, 0.5413, 0.5, 0.5413, 0.5, 0.5827, 0.5, 0.5413, 0.5413, 0.5413, 0.5413, 0.5, 0.5827, 0.5413, 0.5413, 0.5413, 0.5413, 0.5827, 0.5413, 0.5413, 0.5827, 0.5413, 0.5827, 0.5, 0.5827, 0.5, 0.5413, 0.5, 0.5413, 0.5413, 0.5413, 0.5827, 0.5827, 0.5827, 0.5827, 0.5413, 0.5, 0.5827, 0.5413, 0.5827, 0.5413, 0.5413, 0.6654, 0.5, 0.624, 0.5, 0.624, 0.5413, 0.6654, 0.5413, 0.624, 0.5413, 0.624, 0.5827, 0.5827, 0.5413, 0.624, 0.5413, 0.624, 0.5, 0.624, 0.5413, 0.5827, 0.5413, 0.5827, 0.5827, 0.5827, 0.5827, 0.624, 0.5827, 0.624, 0.5413, 0.624, 0.5413, 0.6654, 0.5413, 0.6654, 0.5, 0.624, 0.5, 0.5827, 0.5, 0.5827, 0.5413, 0.624, 0.5827, 0.6654, 0.5827, 0.6654, 0.5413, 0.748, 0.5, 0.7067, 0.5, 0.7067, 0.5413, 0.7067, 0.5413, 0.748, 0.5413, 0.748, 0.5, 0.748, 0.5413, 0.7067, 0.5413, 0.7067, 0.5827, 0.7067, 0.5827, 0.748, 0.5827, 0.748, 0.5413, 0.6654, 0.5413, 0.7067, 0.5413, 0.7067, 0.5, 0.7067, 0.5413, 0.6654, 0.5413, 0.6654, 0.5827, 0.6654, 0.5827, 0.7067, 0.5827, 0.7067, 0.5413, 0.7067, 0.5, 0.6654, 0.5, 0.6654, 0.5413, 0.7894, 0.6654, 0.748, 0.6654, 0.748, 0.7067, 0.8307, 0.7067, 0.7894, 0.7067, 0.7894, 0.748, 0.7894, 0.7067, 0.8307, 0.7067, 0.8307, 0.6654, 0.8307, 0.6654, 0.7894, 0.6654, 0.7894, 0.7067, 0.748, 0.7067, 0.7894, 0.7067, 0.7894, 0.6654, 0.7894, 0.748, 0.8307, 0.748, 0.8307, 0.7067, 0.748, 0.748, 0.7894, 0.748, 0.7894, 0.7067, 0.7894, 0.7067, 0.748, 0.7067, 0.748, 0.748, 0.9134, 0.6654, 0.8721, 0.7067, 0.8721, 0.748, 0.9134, 0.6654, 0.8721, 0.6654, 0.8721, 0.7067, 0.8307, 0.748, 0.8721, 0.748, 0.8721, 0.7067, 0.9134, 0.6654, 0.8721, 0.748, 0.9134, 0.748, 0.8307, 0.7067, 0.8721, 0.7067, 0.8721, 0.6654, 0.8721, 0.7067, 0.8307, 0.7067, 0.8307, 0.748, 0.8721, 0.6654, 0.8307, 0.6654, 0.8307, 0.7067, 0.9961, 0.6654, 0.9134, 0.6654, 0.9134, 0.748, 0.9134, 0.748, 0.9961, 0.748, 0.9961, 0.6654, 0.7894, 0.624, 0.748, 0.624, 0.748, 0.6654, 0.748, 0.624, 0.7894, 0.624, 0.7894, 0.5827, 0.7894, 0.624, 0.8307, 0.624, 0.8307, 0.5827, 0.7894, 0.5827, 0.748, 0.5827, 0.748, 0.624, 0.8307, 0.5827, 0.7894, 0.5827, 0.7894, 0.624, 0.8307, 0.624, 0.7894, 0.624, 0.7894, 0.6654, 0.748, 0.6654, 0.7894, 0.6654, 0.7894, 0.624, 0.7894, 0.6654, 0.8307, 0.6654, 0.8307, 0.624, 0.8721, 0.5827, 0.8307, 0.5827, 0.8307, 0.624, 0.9134, 0.5827, 0.8721, 0.5827, 0.8721, 0.624, 0.9134, 0.5827, 0.8721, 0.6654, 0.9134, 0.6654, 0.9134, 0.5827, 0.8721, 0.624, 0.8721, 0.6654, 0.8307, 0.6654, 0.8721, 0.6654, 0.8721, 0.624, 0.8721, 0.624, 0.8307, 0.624, 0.8307, 0.6654, 0.8307, 0.624, 0.8721, 0.624, 0.8721, 0.5827, 0.9961, 0.5827, 0.9134, 0.5827, 0.9134, 0.6654, 0.9134, 0.6654, 0.9961, 0.6654, 0.9961, 0.5827, 0.7894, 0.5, 0.748, 0.5, 0.748, 0.5413, 0.748, 0.5413, 0.7894, 0.5413, 0.7894, 0.5, 0.7894, 0.5413, 0.8307, 0.5413, 0.8307, 0.5, 0.8307, 0.5, 0.7894, 0.5, 0.7894, 0.5413, 0.748, 0.5827, 0.7894, 0.5827, 0.7894, 0.5413, 0.7894, 0.5413, 0.748, 0.5413, 0.748, 0.5827, 0.7894, 0.5827, 0.8307, 0.5827, 0.8307, 0.5413, 0.8307, 0.5413, 0.7894, 0.5413, 0.7894, 0.5827, 0.8721, 0.5413, 0.9134, 0.5827, 0.9134, 0.5, 0.8307, 0.5827, 0.8721, 0.5827, 0.8721, 0.5413, 0.8721, 0.5413, 0.8721, 0.5827, 0.9134, 0.5827, 0.8721, 0.5413, 0.9134, 0.5, 0.8721, 0.5, 0.8307, 0.5413, 0.8721, 0.5413, 0.8721, 0.5, 0.8721, 0.5413, 0.8307, 0.5413, 0.8307, 0.5827, 0.8721, 0.5, 0.8307, 0.5, 0.8307, 0.5413, 0.9961, 0.5, 0.9134, 0.5, 0.9134, 0.5827, 0.9134, 0.5827, 0.9961, 0.5827, 0.9961, 0.5, 0.04525, 0.5, 0.08659, 0.5, 0.08659, 0.4587, 0.04525, 0.4587, 0.003906, 0.4587, 0.003906, 0.5, 0.003906, 0.5, 0.04525, 0.5, 0.04525, 0.4587, 0.08659, 0.4587, 0.04525, 0.4587, 0.04525, 0.5, 0.04525, 0.4173, 0.003906, 0.4173, 0.003906, 0.4587, 0.04525, 0.4587, 0.08659, 0.4587, 0.08659, 0.4173, 0.003906, 0.4587, 0.04525, 0.4587, 0.04525, 0.4173, 0.08659, 0.4173, 0.04525, 0.4173, 0.04525, 0.4587, 0.1279, 0.4587, 0.1279, 0.5, 0.1693, 0.5, 0.1279, 0.5, 0.1279, 0.4587, 0.08659, 0.4587, 0.08659, 0.4587, 0.08659, 0.5, 0.1279, 0.5, 0.1693, 0.5, 0.1693, 0.4587, 0.1279, 0.4587, 0.1693, 0.4587, 0.1693, 0.4173, 0.1279, 0.4173, 0.1279, 0.4173, 0.1279, 0.4587, 0.1693, 0.4587, 0.08659, 0.4173, 0.08659, 0.4587, 0.1279, 0.4587, 0.1279, 0.4587, 0.1279, 0.4173, 0.08659, 0.4173, 0.1693, 0.4587, 0.1693, 0.5, 0.2106, 0.5, 0.2106, 0.5, 0.2106, 0.4587, 0.1693, 0.4587, 0.2106, 0.4587, 0.2106, 0.5, 0.252, 0.5, 0.252, 0.5, 0.252, 0.4587, 0.2106, 0.4587, 0.1693, 0.4173, 0.1693, 0.4587, 0.2106, 0.4587, 0.2106, 0.4587, 0.2106, 0.4173, 0.1693, 0.4173, 0.2106, 0.4173, 0.2106, 0.4587, 0.252, 0.4587, 0.252, 0.4587, 0.252, 0.4173, 0.2106, 0.4173, 0.08659, 0.3346, 0.04525, 0.3346, 0.04525, 0.376, 0.003906, 0.376, 0.04525, 0.376, 0.04525, 0.3346, 0.04525, 0.376, 0.003906, 0.376, 0.003906, 0.4173, 0.04525, 0.4173, 0.08659, 0.4173, 0.08659, 0.376, 0.08659, 0.376, 0.04525, 0.376, 0.04525, 0.4173, 0.003906, 0.4173, 0.04525, 0.4173, 0.04525, 0.376, 0.04525, 0.3346, 0.003906, 0.3346, 0.003906, 0.376, 0.04525, 0.376, 0.08659, 0.376, 0.08659, 0.3346, 0.1693, 0.376, 0.1693, 0.3346, 0.1279, 0.3346, 0.1279, 0.3346, 0.1279, 0.376, 0.1693, 0.376, 0.1279, 0.376, 0.1279, 0.3346, 0.08659, 0.3346, 0.08659, 0.376, 0.08659, 0.4173, 0.1279, 0.4173, 0.08659, 0.3346, 0.08659, 0.376, 0.1279, 0.376, 0.1693, 0.4173, 0.1693, 0.376, 0.1279, 0.376, 0.1279, 0.4173, 0.1279, 0.376, 0.08659, 0.376, 0.1279, 0.376, 0.1279, 0.4173, 0.1693, 0.4173, 0.252, 0.376, 0.252, 0.3346, 0.2106, 0.3346, 0.2106, 0.3346, 0.2106, 0.376, 0.252, 0.376, 0.2106, 0.376, 0.2106, 0.3346, 0.1693, 0.3346, 0.1693, 0.3346, 0.1693, 0.376, 0.2106, 0.376, 0.252, 0.4173, 0.252, 0.376, 0.2106, 0.376, 0.2106, 0.4173, 0.2106, 0.376, 0.1693, 0.376, 0.1693, 0.376, 0.1693, 0.4173, 0.2106, 0.4173, 0.2106, 0.376, 0.2106, 0.4173, 0.252, 0.4173, 0.04525, 0.3346, 0.08659, 0.3346, 0.08659, 0.2933, 0.04525, 0.252, 0.003906, 0.252, 0.003906, 0.2933, 0.04525, 0.2933, 0.08659, 0.2933, 0.08659, 0.252, 0.003906, 0.3346, 0.04525, 0.3346, 0.04525, 0.2933, 0.04525, 0.2933, 0.003906, 0.2933, 0.003906, 0.3346, 0.08659, 0.2933, 0.04525, 0.2933, 0.04525, 0.3346, 0.08659, 0.252, 0.04525, 0.252, 0.04525, 0.2933, 0.003906, 0.2933, 0.04525, 0.2933, 0.04525, 0.252, 0.1693, 0.3346, 0.1693, 0.2933, 0.1279, 0.2933, 0.1279, 0.2933, 0.1279, 0.3346, 0.1693, 0.3346, 0.08659, 0.3346, 0.1279, 0.3346, 0.1279, 0.2933, 0.1279, 0.2933, 0.1693, 0.2933, 0.1693, 0.252, 0.1279, 0.2933, 0.08659, 0.2933, 0.08659, 0.3346, 0.1693, 0.252, 0.1279, 0.252, 0.1279, 0.2933, 0.08659, 0.2933, 0.1279, 0.2933, 0.1279, 0.252, 0.1279, 0.252, 0.08659, 0.252, 0.08659, 0.2933, 0.2106, 0.2933, 0.252, 0.2933, 0.252, 0.252, 0.252, 0.3346, 0.252, 0.2933, 0.2106, 0.2933, 0.252, 0.252, 0.2106, 0.252, 0.2106, 0.2933, 0.1693, 0.2933, 0.2106, 0.2933, 0.2106, 0.252, 0.2106, 0.2933, 0.2106, 0.3346, 0.252, 0.3346, 0.2106, 0.3346, 0.2106, 0.2933, 0.1693, 0.2933, 0.1693, 0.2933, 0.1693, 0.3346, 0.2106, 0.3346, 0.2106, 0.252, 0.1693, 0.252, 0.1693, 0.2933, 0.2933, 0.4587, 0.3346, 0.4587, 0.3346, 0.4173, 0.2933, 0.4587, 0.252, 0.4587, 0.252, 0.5, 0.252, 0.4587, 0.2933, 0.4587, 0.2933, 0.4173, 0.3346, 0.4173, 0.2933, 0.4173, 0.2933, 0.4587, 0.2933, 0.4173, 0.252, 0.4173, 0.252, 0.4587, 0.2933, 0.4587, 0.2933, 0.5, 0.3346, 0.5, 0.3346, 0.5, 0.3346, 0.4587, 0.2933, 0.4587, 0.252, 0.5, 0.2933, 0.5, 0.2933, 0.4587, 0.4173, 0.4587, 0.4173, 0.4173, 0.376, 0.4173, 0.376, 0.4173, 0.376, 0.4587, 0.4173, 0.4587, 0.376, 0.4587, 0.376, 0.4173, 0.3346, 0.4173, 0.3346, 0.4173, 0.3346, 0.4587, 0.376, 0.4587, 0.376, 0.4587, 0.376, 0.5, 0.4173, 0.5, 0.4173, 0.5, 0.4173, 0.4587, 0.376, 0.4587, 0.3346, 0.4587, 0.3346, 0.5, 0.376, 0.5, 0.376, 0.5, 0.376, 0.4587, 0.3346, 0.4587, 0.5, 0.4173, 0.4587, 0.4173, 0.4587, 0.4587, 0.4173, 0.4173, 0.4173, 0.4587, 0.4587, 0.4587, 0.4587, 0.4587, 0.4587, 0.4173, 0.4173, 0.4173, 0.4587, 0.4587, 0.5, 0.4587, 0.5, 0.4173, 0.5, 0.4587, 0.4587, 0.4587, 0.4587, 0.5, 0.4587, 0.5, 0.5, 0.5, 0.5, 0.4587, 0.4587, 0.5, 0.4587, 0.4587, 0.4173, 0.4587, 0.4173, 0.4587, 0.4173, 0.5, 0.4587, 0.5, 0.3346, 0.4173, 0.3346, 0.376, 0.2933, 0.376, 0.3346, 0.376, 0.3346, 0.3346, 0.2933, 0.3346, 0.2933, 0.3346, 0.2933, 0.376, 0.3346, 0.376, 0.2933, 0.376, 0.2933, 0.3346, 0.252, 0.3346, 0.252, 0.3346, 0.252, 0.376, 0.2933, 0.376, 0.2933, 0.376, 0.2933, 0.4173, 0.3346, 0.4173, 0.2933, 0.4173, 0.2933, 0.376, 0.252, 0.376, 0.252, 0.376, 0.252, 0.4173, 0.2933, 0.4173, 0.4173, 0.4173, 0.4173, 0.376, 0.376, 0.376, 0.376, 0.4173, 0.376, 0.376, 0.3346, 0.376, 0.376, 0.376, 0.376, 0.4173, 0.4173, 0.4173, 0.3346, 0.376, 0.376, 0.376, 0.376, 0.3346, 0.4173, 0.3346, 0.376, 0.3346, 0.376, 0.376, 0.376, 0.376, 0.4173, 0.376, 0.4173, 0.3346, 0.376, 0.3346, 0.3346, 0.3346, 0.3346, 0.376, 0.3346, 0.376, 0.3346, 0.4173, 0.376, 0.4173, 0.5, 0.376, 0.4587, 0.376, 0.4587, 0.4173, 0.4587, 0.376, 0.5, 0.376, 0.5, 0.3346, 0.4173, 0.376, 0.4173, 0.4173, 0.4587, 0.4173, 0.4587, 0.4173, 0.4587, 0.376, 0.4173, 0.376, 0.5, 0.3346, 0.4587, 0.3346, 0.4587, 0.376, 0.4173, 0.376, 0.4587, 0.376, 0.4587, 0.3346, 0.4587, 0.4173, 0.5, 0.4173, 0.5, 0.376, 0.4587, 0.3346, 0.4173, 0.3346, 0.4173, 0.376, 0.3346, 0.3346, 0.3346, 0.2933, 0.2933, 0.2933, 0.2933, 0.2933, 0.2933, 0.3346, 0.3346, 0.3346, 0.2933, 0.3346, 0.2933, 0.2933, 0.252, 0.2933, 0.2933, 0.252, 0.252, 0.252, 0.252, 0.2933, 0.252, 0.2933, 0.2933, 0.2933, 0.2933, 0.252, 0.3346, 0.252, 0.2933, 0.252, 0.2933, 0.2933, 0.2933, 0.2933, 0.3346, 0.2933, 0.3346, 0.252, 0.252, 0.2933, 0.252, 0.3346, 0.2933, 0.3346, 0.376, 0.2933, 0.3346, 0.2933, 0.3346, 0.3346, 0.3346, 0.3346, 0.376, 0.3346, 0.376, 0.2933, 0.4173, 0.2933, 0.376, 0.2933, 0.376, 0.3346, 0.376, 0.252, 0.3346, 0.252, 0.3346, 0.2933, 0.3346, 0.2933, 0.376, 0.2933, 0.376, 0.252, 0.376, 0.3346, 0.4173, 0.3346, 0.4173, 0.2933, 0.4173, 0.252, 0.376, 0.252, 0.376, 0.2933, 0.376, 0.2933, 0.4173, 0.2933, 0.4173, 0.252, 0.4587, 0.3346, 0.5, 0.3346, 0.5, 0.2933, 0.5, 0.2933, 0.4587, 0.2933, 0.4587, 0.3346, 0.4587, 0.2933, 0.5, 0.2933, 0.5, 0.252, 0.4173, 0.3346, 0.4587, 0.3346, 0.4587, 0.2933, 0.5, 0.252, 0.4587, 0.252, 0.4587, 0.2933, 0.4587, 0.2933, 0.4173, 0.2933, 0.4173, 0.3346, 0.4173, 0.2933, 0.4587, 0.2933, 0.4587, 0.252, 0.4587, 0.252, 0.4173, 0.252, 0.4173, 0.2933, 0.04525, 0.2106, 0.08659, 0.2106, 0.08659, 0.1693, 0.08659, 0.2106, 0.04525, 0.2106, 0.04525, 0.252, 0.003906, 0.252, 0.04525, 0.252, 0.04525, 0.2106, 0.04525, 0.2106, 0.003906, 0.2106, 0.003906, 0.252, 0.003906, 0.2106, 0.04525, 0.2106, 0.04525, 0.1693, 0.04525, 0.252, 0.08659, 0.252, 0.08659, 0.2106, 0.08659, 0.1693, 0.04525, 0.1693, 0.04525, 0.2106, 0.04525, 0.1693, 0.003906, 0.1693, 0.003906, 0.2106, 0.1279, 0.1693, 0.08659, 0.1693, 0.08659, 0.2106, 0.08659, 0.2106, 0.1279, 0.2106, 0.1279, 0.1693, 0.1693, 0.1693, 0.1279, 0.1693, 0.1279, 0.2106, 0.1279, 0.2106, 0.1693, 0.2106, 0.1693, 0.1693, 0.1279, 0.2106, 0.08659, 0.2106, 0.08659, 0.252, 0.1279, 0.252, 0.1693, 0.252, 0.1693, 0.2106, 0.1693, 0.2106, 0.1279, 0.2106, 0.1279, 0.252, 0.08659, 0.252, 0.1279, 0.252, 0.1279, 0.2106, 0.2106, 0.1693, 0.1693, 0.1693, 0.1693, 0.2106, 0.2106, 0.252, 0.252, 0.252, 0.252, 0.2106, 0.252, 0.2106, 0.2106, 0.2106, 0.2106, 0.252, 0.1693, 0.252, 0.2106, 0.252, 0.2106, 0.2106, 0.2106, 0.2106, 0.1693, 0.2106, 0.1693, 0.252, 0.252, 0.1693, 0.2106, 0.1693, 0.2106, 0.2106, 0.2106, 0.2106, 0.252, 0.2106, 0.252, 0.1693, 0.1693, 0.2106, 0.2106, 0.2106, 0.2106, 0.1693, 0.08659, 0.1279, 0.04525, 0.1279, 0.04525, 0.1693, 0.04525, 0.1279, 0.08659, 0.1279, 0.08659, 0.08659, 0.003906, 0.1693, 0.04525, 0.1693, 0.04525, 0.1279, 0.08659, 0.08659, 0.04525, 0.08659, 0.04525, 0.1279, 0.04525, 0.1693, 0.08659, 0.1693, 0.08659, 0.1279, 0.04525, 0.1279, 0.003906, 0.1279, 0.003906, 0.1693, 0.04525, 0.08659, 0.003906, 0.08659, 0.003906, 0.1279, 0.003906, 0.1279, 0.04525, 0.1279, 0.04525, 0.08659, 0.08659, 0.1693, 0.1279, 0.1693, 0.1279, 0.1279, 0.1693, 0.1279, 0.1279, 0.1279, 0.1279, 0.1693, 0.1279, 0.1693, 0.1693, 0.1693, 0.1693, 0.1279, 0.1279, 0.1279, 0.1693, 0.1279, 0.1693, 0.08659, 0.1693, 0.08659, 0.1279, 0.08659, 0.1279, 0.1279, 0.1279, 0.1279, 0.08659, 0.1279, 0.08659, 0.1693, 0.08659, 0.1279, 0.1279, 0.1279, 0.1279, 0.08659, 0.1279, 0.08659, 0.08659, 0.08659, 0.08659, 0.1279, 0.252, 0.1279, 0.2106, 0.1279, 0.2106, 0.1693, 0.2106, 0.1279, 0.252, 0.1279, 0.252, 0.08659, 0.1693, 0.1693, 0.2106, 0.1693, 0.2106, 0.1279, 0.252, 0.08659, 0.2106, 0.08659, 0.2106, 0.1279, 0.2106, 0.1279, 0.1693, 0.1279, 0.1693, 0.1693, 0.1693, 0.1279, 0.2106, 0.1279, 0.2106, 0.08659, 0.2106, 0.08659, 0.1693, 0.08659, 0.1693, 0.1279, 0.2106, 0.1693, 0.252, 0.1693, 0.252, 0.1279, 0.08659, 0.003906, 0.04525, 0.003906, 0.04525, 0.04525, 0.04525, 0.04525, 0.08659, 0.04525, 0.08659, 0.003906, 0.003906, 0.04525, 0.04525, 0.04525, 0.04525, 0.003906, 0.04525, 0.003906, 0.003906, 0.003906, 0.003906, 0.04525, 0.04525, 0.04525, 0.003906, 0.04525, 0.003906, 0.08659, 0.08659, 0.04525, 0.04525, 0.04525, 0.04525, 0.08659, 0.04525, 0.08659, 0.08659, 0.08659, 0.08659, 0.04525, 0.003906, 0.08659, 0.04525, 0.08659, 0.04525, 0.04525, 0.1279, 0.08659, 0.1693, 0.08659, 0.1693, 0.04525, 0.08659, 0.04525, 0.1279, 0.04525, 0.1279, 0.003906, 0.1279, 0.003906, 0.08659, 0.003906, 0.08659, 0.04525, 0.1279, 0.04525, 0.08659, 0.04525, 0.08659, 0.08659, 0.08659, 0.08659, 0.1279, 0.08659, 0.1279, 0.04525, 0.1279, 0.003906, 0.1279, 0.04525, 0.1693, 0.04525, 0.1693, 0.04525, 0.1279, 0.04525, 0.1279, 0.08659, 0.1693, 0.04525, 0.1693, 0.003906, 0.1279, 0.003906, 0.2106, 0.04525, 0.2106, 0.08659, 0.252, 0.08659, 0.252, 0.08659, 0.252, 0.04525, 0.2106, 0.04525, 0.2116, 0.003906, 0.2106, 0.04525, 0.252, 0.04525, 0.252, 0.04525, 0.252, 0.003906, 0.2116, 0.003906, 0.1693, 0.04525, 0.1693, 0.08659, 0.2106, 0.08659, 0.2106, 0.04525, 0.2116, 0.003906, 0.1693, 0.003906, 0.2106, 0.08659, 0.2106, 0.04525, 0.1693, 0.04525, 0.1693, 0.003906, 0.1693, 0.04525, 0.2106, 0.04525, 0.252, 0.252, 0.2933, 0.252, 0.2933, 0.2106, 0.2933, 0.2106, 0.252, 0.2106, 0.252, 0.252, 0.3346, 0.2106, 0.2933, 0.2106, 0.2933, 0.252, 0.2933, 0.252, 0.3346, 0.252, 0.3346, 0.2106, 0.252, 0.2106, 0.2933, 0.2106, 0.2933, 0.1693, 0.2933, 0.1693, 0.252, 0.1693, 0.252, 0.2106, 0.3346, 0.1693, 0.2933, 0.1693, 0.2933, 0.2106, 0.2933, 0.2106, 0.3346, 0.2106, 0.3346, 0.1693, 0.3346, 0.252, 0.376, 0.252, 0.376, 0.2106, 0.376, 0.2106, 0.3346, 0.2106, 0.3346, 0.252, 0.4173, 0.2106, 0.376, 0.2106, 0.376, 0.252, 0.376, 0.252, 0.4173, 0.252, 0.4173, 0.2106, 0.376, 0.1693, 0.3346, 0.1693, 0.3346, 0.2106, 0.4173, 0.1693, 0.376, 0.1693, 0.376, 0.2106, 0.376, 0.2106, 0.4173, 0.2106, 0.4173, 0.1693, 0.3346, 0.2106, 0.376, 0.2106, 0.376, 0.1693, 0.4587, 0.252, 0.5, 0.252, 0.5, 0.2106, 0.4587, 0.2106, 0.5, 0.2106, 0.5, 0.1693, 0.5, 0.2106, 0.4587, 0.2106, 0.4587, 0.252, 0.5, 0.1693, 0.4587, 0.1693, 0.4587, 0.2106, 0.4173, 0.252, 0.4587, 0.252, 0.4587, 0.2106, 0.4173, 0.2106, 0.4587, 0.2106, 0.4587, 0.1693, 0.4587, 0.1693, 0.4173, 0.1693, 0.4173, 0.2106, 0.4587, 0.2106, 0.4173, 0.2106, 0.4173, 0.252, 0.2933, 0.08659, 0.252, 0.08659, 0.252, 0.1279, 0.252, 0.1279, 0.2933, 0.1279, 0.2933, 0.08659, 0.2933, 0.1279, 0.252, 0.1279, 0.252, 0.1693, 0.3346, 0.08659, 0.2933, 0.08659, 0.2933, 0.1279, 0.252, 0.1693, 0.2933, 0.1693, 0.2933, 0.1279, 0.2933, 0.1279, 0.3346, 0.1279, 0.3346, 0.08659, 0.3346, 0.1279, 0.2933, 0.1279, 0.2933, 0.1693, 0.2933, 0.1693, 0.3346, 0.1693, 0.3346, 0.1279, 0.3346, 0.1693, 0.376, 0.1693, 0.376, 0.1279, 0.4173, 0.1279, 0.376, 0.1279, 0.376, 0.1693, 0.376, 0.1279, 0.4173, 0.1279, 0.4173, 0.08659, 0.376, 0.1693, 0.4173, 0.1693, 0.4173, 0.1279, 0.376, 0.1279, 0.3346, 0.1279, 0.3346, 0.1693, 0.3346, 0.1279, 0.376, 0.1279, 0.376, 0.08659, 0.376, 0.08659, 0.3346, 0.08659, 0.3346, 0.1279, 0.4173, 0.08659, 0.376, 0.08659, 0.376, 0.1279, 0.4587, 0.1693, 0.5, 0.1693, 0.5, 0.1279, 0.4587, 0.1279, 0.4173, 0.1279, 0.4173, 0.1693, 0.4173, 0.1279, 0.4587, 0.1279, 0.4587, 0.08659, 0.4173, 0.1693, 0.4587, 0.1693, 0.4587, 0.1279, 0.4587, 0.08659, 0.4173, 0.08659, 0.4173, 0.1279, 0.4587, 0.1279, 0.5, 0.1279, 0.5, 0.08659, 0.5, 0.1279, 0.4587, 0.1279, 0.4587, 0.1693, 0.5, 0.08659, 0.4587, 0.08659, 0.4587, 0.1279, 0.2933, 0.08659, 0.2933, 0.04525, 0.252, 0.04525, 0.252, 0.003906, 0.252, 0.04525, 0.2933, 0.04525, 0.2933, 0.04525, 0.2933, 0.003906, 0.252, 0.003906, 0.252, 0.04525, 0.252, 0.08659, 0.2933, 0.08659, 0.3346, 0.04525, 0.3346, 0.003906, 0.2933, 0.003906, 0.3346, 0.04525, 0.2933, 0.04525, 0.2933, 0.08659, 0.2933, 0.003906, 0.2933, 0.04525, 0.3346, 0.04525, 0.2933, 0.08659, 0.3346, 0.08659, 0.3346, 0.04525, 0.376, 0.04525, 0.376, 0.003906, 0.3346, 0.003906, 0.3346, 0.08659, 0.376, 0.08659, 0.376, 0.04525, 0.376, 0.04525, 0.3346, 0.04525, 0.3346, 0.08659, 0.3346, 0.003906, 0.3346, 0.04525, 0.376, 0.04525, 0.376, 0.08659, 0.4173, 0.08659, 0.4173, 0.04525, 0.4173, 0.04525, 0.376, 0.04525, 0.376, 0.08659, 0.376, 0.04525, 0.4173, 0.04525, 0.4173, 0.003906, 0.4173, 0.003906, 0.376, 0.003906, 0.376, 0.04525, 0.5, 0.04525, 0.4587, 0.04525, 0.4587, 0.08659, 0.4587, 0.04525, 0.5, 0.04525, 0.5, 0.003906, 0.5, 0.003906, 0.4587, 0.003906, 0.4587, 0.04525, 0.4173, 0.08659, 0.4587, 0.08659, 0.4587, 0.04525, 0.4587, 0.003906, 0.4173, 0.003906, 0.4173, 0.04525, 0.4587, 0.04525, 0.4173, 0.04525, 0.4173, 0.08659, 0.4173, 0.04525, 0.4587, 0.04525, 0.4587, 0.003906, 0.4587, 0.08659, 0.5, 0.08659, 0.5, 0.04525, 0.5413, 0.4173, 0.5, 0.4173, 0.5, 0.4587, 0.5413, 0.4587, 0.5, 0.4587, 0.5, 0.5, 0.5, 0.4587, 0.5413, 0.4587, 0.5413, 0.4173, 0.5827, 0.4173, 0.5413, 0.4173, 0.5413, 0.4587, 0.5, 0.5, 0.5413, 0.5, 0.5413, 0.4587, 0.5413, 0.4587, 0.5827, 0.4587, 0.5827, 0.4173, 0.5827, 0.4587, 0.5413, 0.4587, 0.5413, 0.5, 0.5413, 0.5, 0.5827, 0.5, 0.5827, 0.4587, 0.6654, 0.4173, 0.624, 0.4173, 0.624, 0.4587, 0.624, 0.5, 0.6654, 0.5, 0.6654, 0.4587, 0.624, 0.4587, 0.6654, 0.4587, 0.6654, 0.4173, 0.6654, 0.4587, 0.624, 0.4587, 0.624, 0.5, 0.5827, 0.4587, 0.624, 0.4587, 0.624, 0.4173, 0.624, 0.4173, 0.5827, 0.4173, 0.5827, 0.4587, 0.5827, 0.5, 0.624, 0.5, 0.624, 0.4587, 0.624, 0.4587, 0.5827, 0.4587, 0.5827, 0.5, 0.7067, 0.4587, 0.748, 0.4587, 0.748, 0.4173, 0.748, 0.4587, 0.7067, 0.4587, 0.7067, 0.5, 0.748, 0.4173, 0.7067, 0.4173, 0.7067, 0.4587, 0.7067, 0.5, 0.748, 0.5, 0.748, 0.4587, 0.6654, 0.4587, 0.7067, 0.4587, 0.7067, 0.4173, 0.7067, 0.4173, 0.6654, 0.4173, 0.6654, 0.4587, 0.7067, 0.4587, 0.6654, 0.4587, 0.6654, 0.5, 0.6654, 0.5, 0.7067, 0.5, 0.7067, 0.4587, 0.5413, 0.3346, 0.5, 0.3346, 0.5, 0.376, 0.5827, 0.3346, 0.5413, 0.3346, 0.5413, 0.376, 0.5, 0.376, 0.5413, 0.376, 0.5413, 0.3346, 0.5413, 0.376, 0.5, 0.376, 0.5, 0.4173, 0.5, 0.4173, 0.5413, 0.4173, 0.5413, 0.376, 0.5827, 0.376, 0.5413, 0.376, 0.5413, 0.4173, 0.5413, 0.376, 0.5827, 0.376, 0.5827, 0.3346, 0.5413, 0.4173, 0.5827, 0.4173, 0.5827, 0.376, 0.624, 0.3346, 0.5827, 0.3346, 0.5827, 0.376, 0.624, 0.4173, 0.6654, 0.4173, 0.6654, 0.376, 0.6654, 0.3346, 0.624, 0.3346, 0.624, 0.376, 0.624, 0.376, 0.5827, 0.376, 0.5827, 0.4173, 0.5827, 0.376, 0.624, 0.376, 0.624, 0.3346, 0.624, 0.376, 0.6654, 0.376, 0.6654, 0.3346, 0.6654, 0.376, 0.624, 0.376, 0.624, 0.4173, 0.5827, 0.4173, 0.624, 0.4173, 0.624, 0.376, 0.7067, 0.4173, 0.748, 0.4173, 0.748, 0.376, 0.748, 0.376, 0.7067, 0.376, 0.7067, 0.4173, 0.7067, 0.376, 0.748, 0.376, 0.748, 0.3346, 0.6654, 0.376, 0.7067, 0.376, 0.7067, 0.3346, 0.7067, 0.376, 0.6654, 0.376, 0.6654, 0.4173, 0.748, 0.3346, 0.7067, 0.3346, 0.7067, 0.376, 0.6654, 0.4173, 0.7067, 0.4173, 0.7067, 0.376, 0.7067, 0.3346, 0.6654, 0.3346, 0.6654, 0.376, 0.5827, 0.2933, 0.5413, 0.2933, 0.5413, 0.3346, 0.5827, 0.252, 0.5413, 0.252, 0.5413, 0.2933, 0.5413, 0.2933, 0.5827, 0.2933, 0.5827, 0.252, 0.5, 0.3346, 0.5413, 0.3346, 0.5413, 0.2933, 0.5413, 0.3346, 0.5827, 0.3346, 0.5827, 0.2933, 0.5413, 0.2933, 0.5, 0.2933, 0.5, 0.3346, 0.5, 0.2933, 0.5413, 0.2933, 0.5413, 0.252, 0.5413, 0.252, 0.5, 0.252, 0.5, 0.2933, 0.624, 0.252, 0.5827, 0.252, 0.5827, 0.2933, 0.624, 0.2933, 0.5827, 0.2933, 0.5827, 0.3346, 0.5827, 0.2933, 0.624, 0.2933, 0.624, 0.252, 0.5827, 0.3346, 0.624, 0.3346, 0.624, 0.2933, 0.6654, 0.252, 0.624, 0.252, 0.624, 0.2933, 0.624, 0.2933, 0.6654, 0.2933, 0.6654, 0.252, 0.6654, 0.2933, 0.624, 0.2933, 0.624, 0.3346, 0.624, 0.3346, 0.6654, 0.3346, 0.6654, 0.2933, 0.748, 0.252, 0.7067, 0.252, 0.7067, 0.2933, 0.7067, 0.252, 0.6654, 0.252, 0.6654, 0.2933, 0.6654, 0.2933, 0.7067, 0.2933, 0.7067, 0.252, 0.7067, 0.2933, 0.6654, 0.2933, 0.6654, 0.3346, 0.7067, 0.3346, 0.748, 0.3346, 0.748, 0.2933, 0.6654, 0.3346, 0.7067, 0.3346, 0.7067, 0.2933, 0.748, 0.2933, 0.7067, 0.2933, 0.7067, 0.3346, 0.7067, 0.2933, 0.748, 0.2933, 0.748, 0.252, 0.7894, 0.4587, 0.748, 0.4587, 0.748, 0.5, 0.748, 0.4587, 0.7894, 0.4587, 0.7894, 0.4173, 0.748, 0.5, 0.7894, 0.5, 0.7894, 0.4587, 0.7894, 0.4173, 0.748, 0.4173, 0.748, 0.4587, 0.8307, 0.4587, 0.7894, 0.4587, 0.7894, 0.5, 0.7894, 0.5, 0.8307, 0.5, 0.8307, 0.4587, 0.8307, 0.4173, 0.7894, 0.4173, 0.7894, 0.4587, 0.7894, 0.4587, 0.8307, 0.4587, 0.8307, 0.4173, 0.9134, 0.4173, 0.8721, 0.5, 0.9134, 0.5, 0.8721, 0.4587, 0.8307, 0.4587, 0.8307, 0.5, 0.8307, 0.5, 0.8721, 0.5, 0.8721, 0.4587, 0.9134, 0.4173, 0.8721, 0.4587, 0.8721, 0.5, 0.9134, 0.4173, 0.8721, 0.4173, 0.8721, 0.4587, 0.8307, 0.4587, 0.8721, 0.4587, 0.8721, 0.4173, 0.8721, 0.4173, 0.8307, 0.4173, 0.8307, 0.4587, 0.9961, 0.4173, 0.9134, 0.4173, 0.9134, 0.5, 0.9134, 0.5, 0.9961, 0.5, 0.9961, 0.4173, 0.748, 0.4173, 0.7894, 0.4173, 0.7894, 0.376, 0.7894, 0.3346, 0.748, 0.3346, 0.748, 0.376, 0.7894, 0.376, 0.748, 0.376, 0.748, 0.4173, 0.748, 0.376, 0.7894, 0.376, 0.7894, 0.3346, 0.7894, 0.4173, 0.8307, 0.4173, 0.8307, 0.376, 0.7894, 0.376, 0.8307, 0.376, 0.8307, 0.3346, 0.8307, 0.376, 0.7894, 0.376, 0.7894, 0.4173, 0.8307, 0.3346, 0.7894, 0.3346, 0.7894, 0.376, 0.9134, 0.3346, 0.8721, 0.4173, 0.9134, 0.4173, 0.9134, 0.3346, 0.8721, 0.3346, 0.8721, 0.376, 0.9134, 0.3346, 0.8721, 0.376, 0.8721, 0.4173, 0.8721, 0.3346, 0.8307, 0.3346, 0.8307, 0.376, 0.8721, 0.376, 0.8307, 0.376, 0.8307, 0.4173, 0.8307, 0.376, 0.8721, 0.376, 0.8721, 0.3346, 0.8307, 0.4173, 0.8721, 0.4173, 0.8721, 0.376, 0.9961, 0.3346, 0.9134, 0.3346, 0.9134, 0.4173, 0.9134, 0.4173, 0.9961, 0.4173, 0.9961, 0.3346, 0.748, 0.3346, 0.7894, 0.3346, 0.7894, 0.2933, 0.7894, 0.2933, 0.748, 0.2933, 0.748, 0.3346, 0.748, 0.2933, 0.7894, 0.2933, 0.7894, 0.252, 0.7894, 0.252, 0.748, 0.252, 0.748, 0.2933, 0.7894, 0.2933, 0.8307, 0.2933, 0.8307, 0.252, 0.8307, 0.2933, 0.7894, 0.2933, 0.7894, 0.3346, 0.7894, 0.3346, 0.8307, 0.3346, 0.8307, 0.2933, 0.8307, 0.252, 0.7894, 0.252, 0.7894, 0.2933, 0.9134, 0.252, 0.8721, 0.252, 0.8721, 0.2933, 0.9134, 0.252, 0.8721, 0.3346, 0.9134, 0.3346, 0.8307, 0.2933, 0.8721, 0.2933, 0.8721, 0.252, 0.9134, 0.252, 0.8721, 0.2933, 0.8721, 0.3346, 0.8721, 0.2933, 0.8307, 0.2933, 0.8307, 0.3346, 0.8307, 0.3346, 0.8721, 0.3346, 0.8721, 0.2933, 0.8721, 0.252, 0.8307, 0.252, 0.8307, 0.2933, 0.9961, 0.252, 0.9134, 0.252, 0.9134, 0.3346, 0.9134, 0.3346, 0.9961, 0.3346, 0.9961, 0.252, 0.5413, 0.252, 0.5827, 0.252, 0.5827, 0.2106, 0.5413, 0.2106, 0.5827, 0.2106, 0.5827, 0.1693, 0.5827, 0.2106, 0.5413, 0.2106, 0.5413, 0.252, 0.5827, 0.1693, 0.5413, 0.1693, 0.5413, 0.2106, 0.5, 0.252, 0.5413, 0.252, 0.5413, 0.2106, 0.5, 0.2106, 0.5413, 0.2106, 0.5413, 0.1693, 0.5413, 0.2106, 0.5, 0.2106, 0.5, 0.252, 0.5413, 0.1693, 0.5, 0.1693, 0.5, 0.2106, 0.624, 0.1693, 0.5827, 0.1693, 0.5827, 0.2106, 0.624, 0.2106, 0.5827, 0.2106, 0.5827, 0.252, 0.5827, 0.2106, 0.624, 0.2106, 0.624, 0.1693, 0.6654, 0.1693, 0.624, 0.1693, 0.624, 0.2106, 0.5827, 0.252, 0.624, 0.252, 0.624, 0.2106, 0.6654, 0.2106, 0.624, 0.2106, 0.624, 0.252, 0.624, 0.2106, 0.6654, 0.2106, 0.6654, 0.1693, 0.624, 0.252, 0.6654, 0.252, 0.6654, 0.2106, 0.7067, 0.1693, 0.6654, 0.1693, 0.6654, 0.2106, 0.748, 0.2106, 0.7067, 0.2106, 0.7067, 0.252, 0.7067, 0.2106, 0.748, 0.2106, 0.748, 0.1693, 0.7067, 0.252, 0.748, 0.252, 0.748, 0.2106, 0.6654, 0.252, 0.7067, 0.252, 0.7067, 0.2106, 0.748, 0.1693, 0.7067, 0.1693, 0.7067, 0.2106, 0.7067, 0.2106, 0.6654, 0.2106, 0.6654, 0.252, 0.6654, 0.2106, 0.7067, 0.2106, 0.7067, 0.1693, 0.5413, 0.1693, 0.5827, 0.1693, 0.5827, 0.1279, 0.5827, 0.1279, 0.5413, 0.1279, 0.5413, 0.1693, 0.5413, 0.1279, 0.5827, 0.1279, 0.5827, 0.08659, 0.5827, 0.08659, 0.5413, 0.08659, 0.5413, 0.1279, 0.5, 0.1693, 0.5413, 0.1693, 0.5413, 0.1279, 0.5, 0.1279, 0.5413, 0.1279, 0.5413, 0.08659, 0.5413, 0.1279, 0.5, 0.1279, 0.5, 0.1693, 0.5413, 0.08659, 0.5, 0.08659, 0.5, 0.1279, 0.5827, 0.1693, 0.624, 0.1693, 0.624, 0.1279, 0.6654, 0.08659, 0.624, 0.08659, 0.624, 0.1279, 0.5827, 0.1279, 0.624, 0.1279, 0.624, 0.08659, 0.624, 0.1279, 0.5827, 0.1279, 0.5827, 0.1693, 0.6654, 0.1279, 0.624, 0.1279, 0.624, 0.1693, 0.624, 0.08659, 0.5827, 0.08659, 0.5827, 0.1279, 0.624, 0.1279, 0.6654, 0.1279, 0.6654, 0.08659, 0.624, 0.1693, 0.6654, 0.1693, 0.6654, 0.1279, 0.7067, 0.08659, 0.6654, 0.08659, 0.6654, 0.1279, 0.7067, 0.1279, 0.6654, 0.1279, 0.6654, 0.1693, 0.6654, 0.1279, 0.7067, 0.1279, 0.7067, 0.08659, 0.6654, 0.1693, 0.7067, 0.1693, 0.7067, 0.1279, 0.748, 0.08659, 0.7067, 0.08659, 0.7067, 0.1279, 0.748, 0.1279, 0.7067, 0.1279, 0.7067, 0.1693, 0.7067, 0.1279, 0.748, 0.1279, 0.748, 0.08659, 0.7067, 0.1693, 0.748, 0.1693, 0.748, 0.1279, 0.5413, 0.08659, 0.5827, 0.08659, 0.5827, 0.04525, 0.5413, 0.04525, 0.5827, 0.04525, 0.5827, 0.003906, 0.5827, 0.04525, 0.5413, 0.04525, 0.5413, 0.08659, 0.5827, 0.003906, 0.5413, 0.003906, 0.5413, 0.04525, 0.5, 0.08659, 0.5413, 0.08659, 0.5413, 0.04525, 0.5413, 0.04525, 0.5, 0.04525, 0.5, 0.08659, 0.5413, 0.003906, 0.5, 0.003906, 0.5, 0.04525, 0.5, 0.04525, 0.5413, 0.04525, 0.5413, 0.003906, 0.624, 0.04525, 0.6654, 0.04525, 0.6654, 0.003906, 0.5827, 0.04525, 0.624, 0.04525, 0.624, 0.003906, 0.6654, 0.04525, 0.624, 0.04525, 0.624, 0.08659, 0.6654, 0.003906, 0.624, 0.003906, 0.624, 0.04525, 0.624, 0.08659, 0.6654, 0.08659, 0.6654, 0.04525, 0.624, 0.04525, 0.5827, 0.04525, 0.5827, 0.08659, 0.5827, 0.08659, 0.624, 0.08659, 0.624, 0.04525, 0.624, 0.003906, 0.5827, 0.003906, 0.5827, 0.04525, 0.7067, 0.003906, 0.6654, 0.003906, 0.6654, 0.04525, 0.6654, 0.04525, 0.7067, 0.04525, 0.7067, 0.003906, 0.6654, 0.08659, 0.7067, 0.08659, 0.7067, 0.04525, 0.748, 0.003906, 0.7067, 0.003906, 0.7067, 0.04525, 0.7067, 0.04525, 0.6654, 0.04525, 0.6654, 0.08659, 0.7067, 0.04525, 0.748, 0.04525, 0.748, 0.003906, 0.748, 0.04525, 0.7067, 0.04525, 0.7067, 0.08659, 0.7067, 0.08659, 0.748, 0.08659, 0.748, 0.04525, 0.7894, 0.2106, 0.748, 0.2106, 0.748, 0.252, 0.748, 0.2106, 0.7894, 0.2106, 0.7894, 0.1693, 0.7894, 0.1693, 0.748, 0.1693, 0.748, 0.2106, 0.748, 0.252, 0.7894, 0.252, 0.7894, 0.2106, 0.7894, 0.252, 0.8307, 0.252, 0.8307, 0.2106, 0.8307, 0.1693, 0.7894, 0.1693, 0.7894, 0.2106, 0.7894, 0.2106, 0.8307, 0.2106, 0.8307, 0.1693, 0.8307, 0.2106, 0.7894, 0.2106, 0.7894, 0.252, 0.8721, 0.2106, 0.9134, 0.252, 0.8721, 0.1693, 0.9134, 0.252, 0.9134, 0.1693, 0.8721, 0.1693, 0.8721, 0.2106, 0.8721, 0.252, 0.9134, 0.252, 0.8721, 0.1693, 0.8307, 0.1693, 0.8307, 0.2106, 0.8721, 0.2106, 0.8307, 0.2106, 0.8307, 0.252, 0.8307, 0.2106, 0.8721, 0.2106, 0.8721, 0.1693, 0.8307, 0.252, 0.8721, 0.252, 0.8721, 0.2106, 0.9961, 0.1693, 0.9134, 0.1693, 0.9134, 0.252, 0.9134, 0.252, 0.9961, 0.252, 0.9961, 0.1693, 0.748, 0.1693, 0.7894, 0.1693, 0.7894, 0.1279, 0.7894, 0.08659, 0.748, 0.08659, 0.748, 0.1279, 0.748, 0.1279, 0.7894, 0.1279, 0.7894, 0.08659, 0.7894, 0.1279, 0.748, 0.1279, 0.748, 0.1693, 0.8307, 0.08659, 0.7894, 0.08659, 0.7894, 0.1279, 0.8307, 0.1279, 0.7894, 0.1279, 0.7894, 0.1693, 0.7894, 0.1279, 0.8307, 0.1279, 0.8307, 0.08659, 0.7894, 0.1693, 0.8307, 0.1693, 0.8307, 0.1279, 0.8721, 0.1279, 0.9134, 0.1693, 0.8721, 0.08659, 0.8721, 0.1279, 0.8721, 0.1693, 0.9134, 0.1693, 0.9134, 0.1693, 0.9134, 0.08659, 0.8721, 0.08659, 0.8721, 0.1279, 0.8307, 0.1279, 0.8307, 0.1693, 0.8307, 0.1279, 0.8721, 0.1279, 0.8721, 0.08659, 0.8721, 0.08659, 0.8307, 0.08659, 0.8307, 0.1279, 0.8307, 0.1693, 0.8721, 0.1693, 0.8721, 0.1279, 0.9961, 0.08659, 0.9134, 0.08659, 0.9134, 0.1693, 0.9134, 0.1693, 0.9961, 0.1693, 0.9961, 0.08659, 0.7894, 0.003906, 0.748, 0.003906, 0.748, 0.04525, 0.748, 0.08659, 0.7894, 0.08659, 0.7894, 0.04525, 0.7894, 0.04525, 0.748, 0.04525, 0.748, 0.08659, 0.748, 0.04525, 0.7894, 0.04525, 0.7894, 0.003906, 0.7894, 0.08659, 0.8307, 0.08659, 0.8307, 0.04525, 0.8307, 0.003906, 0.7894, 0.003906, 0.7894, 0.04525, 0.7894, 0.04525, 0.8307, 0.04525, 0.8307, 0.003906, 0.8307, 0.04525, 0.7894, 0.04525, 0.7894, 0.08659, 0.9134, 0.08659, 0.9134, 0.003906, 0.8721, 0.003906, 0.8721, 0.04525, 0.8721, 0.08659, 0.9134, 0.08659, 0.8721, 0.04525, 0.9134, 0.08659, 0.8721, 0.003906, 0.8721, 0.04525, 0.8307, 0.04525, 0.8307, 0.08659, 0.8307, 0.04525, 0.8721, 0.04525, 0.8721, 0.003906, 0.8307, 0.08659, 0.8721, 0.08659, 0.8721, 0.04525, 0.8721, 0.003906, 0.8307, 0.003906, 0.8307, 0.04525, 0.9961, 0.003906, 0.9134, 0.003906, 0.9134, 0.08659, 0.9134, 0.08659, 0.9961, 0.08659, 0.9961, 0.003906])
me_land05_10_mesh.materials.append(mat_land05_10)
me_land05_10_mesh.update()

# ---- objects
ob_land05_10 = bpy.data.objects.new('land05_10', me_land05_10_mesh)

# ---- transforms, parenting, visibility, modifiers, constraints
ob_land05_10.location = (0.0, 0.0, 0.0)

# ---- collection membership
col_land05_10_col.objects.link(ob_land05_10)

# ---- scene / render settings (as saved in the file)
scene.frame_start = 1; scene.frame_end = 250; scene.frame_set(1)
scene.render.engine = 'CYCLES'
scene.cycles.samples = 1024
bpy.context.view_layer.update()

# ---- added for rendering (the .blend has no active camera and no usable light): camera, sun
cam_auto = bpy.data.cameras.new('AutoCamera')
cam_auto.lens = 50.0
cam_auto.sensor_width = 36.0
cam_auto.clip_end = 2479.75
ob_auto_camera = bpy.data.objects.new('AutoCamera', cam_auto)
scene.collection.objects.link(ob_auto_camera)
ob_auto_camera.location = (191.297, -119.556, -18.0638)
ob_auto_camera.rotation_euler = (1.09748, -7.21219e-08, 0.694738)
scene.camera = ob_auto_camera
light_auto_sun = bpy.data.lights.new('AutoSun', 'SUN')
light_auto_sun.energy = 3.0
light_auto_sun.angle = 0.0523599
ob_auto_sun = bpy.data.objects.new('AutoSun', light_auto_sun)
scene.collection.objects.link(ob_auto_sun)
ob_auto_sun.rotation_euler = (0.872665, 0.174533, 0.523599)
bpy.context.view_layer.update()
